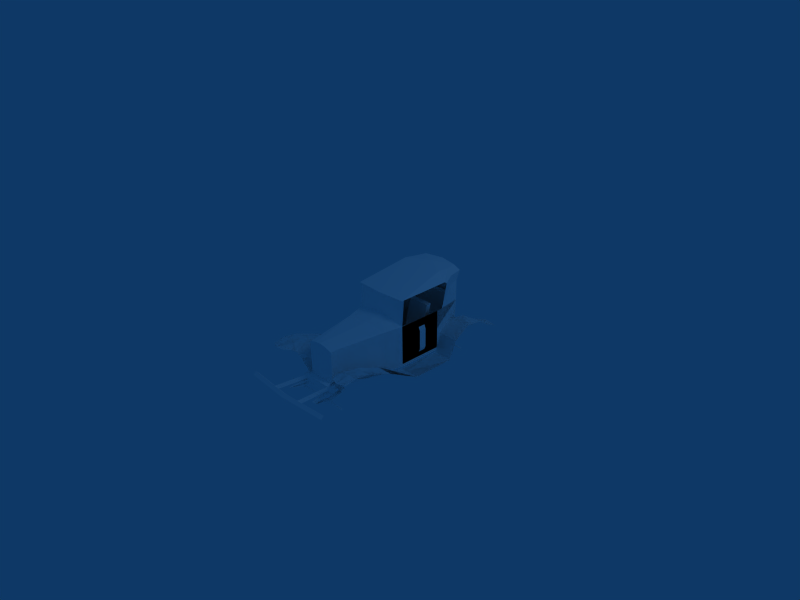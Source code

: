 # Source: oldCar.blend  (saved by Blender 2.48.1; exported with 4.5.12 LTS)
import bpy
from mathutils import Matrix  # noqa: F401  (used for matrix-valued properties, if any)

bpy.ops.wm.read_factory_settings(use_empty=True)
scene = bpy.context.scene
scene.name = 'Scene'

# ---- collections
col_collection_1 = bpy.data.collections.new('Collection 1'); scene.collection.children.link(col_collection_1)

# ---- materials (node trees are filled in below, after node groups)
mat_material_1 = bpy.data.materials.new('Material#1')
mat_material_1.alpha_threshold = 0.0
mat_material_1.diffuse_color = (1.0, 1.0, 1.0, 1.0)
mat_material_1.roughness = 0.5
mat_material_1.line_color = (0.0, 0.0, 0.0, 1.0)

# ---- material node trees

# ---- world
world_world = bpy.data.worlds.new('World'); scene.world = world_world
world_world.color = (0.05656, 0.2208, 0.4)
world_world.use_sun_shadow = False
world_world.sun_shadow_jitter_overblur = 0.0
world_world.cycles.sampling_method = 'MANUAL'
world_world.cycles.sample_map_resolution = 256

# ---- cameras
cam_camera = bpy.data.cameras.new('Camera')
cam_camera.passepartout_alpha = 0.2
cam_camera.clip_end = 100.0
cam_camera.lens = 35.0
cam_camera.ortho_scale = 7.314
cam_camera.show_passepartout = False
cam_camera.show_safe_areas = True
cam_camera.dof.focus_distance = 0.0
cam_camera.dof.aperture_fstop = 128.0

# ---- lights
light_spot = bpy.data.lights.new('Spot', 'POINT')
light_spot.transmission_factor = 0.0
light_spot.cutoff_distance = 30.0
light_spot.energy = 100.0
light_spot.shadow_buffer_clip_start = 1.001
light_spot.shadow_soft_size = 1.0
light_spot.shadow_maximum_resolution = 0.006
light_spot.use_absolute_resolution = True
light_spot.cycles.use_multiple_importance_sampling = False

# ---- meshes
me_body_prm0_material_1 = bpy.data.meshes.new('body.prm0_Material#1')
me_body_prm0_material_1.from_pydata([(0.4249, 0.09116, 0.1381), (5.191e-05, 0.0898, 0.1208), (7.787e-05, 0.09674, 0.1988), (-0.4247, 0.09116, 0.1381), (-0.4483, 0.0898, 0.1208), (-0.4246, 0.1251, 0.5118), (-0.448, 0.1264, 0.529), (0.0001075, 0.1264, 0.529), (0.4249, 0.1251, 0.5118), (0.4482, 0.1264, 0.529), (0.4484, 0.0898, 0.1208), (-0.3264, 1.306, -0.5335), (-0.3264, 1.306, -0.2916), (-0.4483, 0.7927, -0.5335), (-0.4483, 0.7927, -0.1696), (-0.4483, 0.0898, -0.5335), (-0.4483, 0.0898, 0.1208), (-0.3685, -0.1871, -0.5335), (-0.3685, -0.1871, 0.09974), (-0.2302, -0.9295, -0.5335), (-0.2302, -0.9295, 0.06798), (0.3265, 1.306, -0.2916), (0.4484, 0.7927, -0.5335), (0.4484, 0.7927, -0.1696), (0.4484, 0.0898, -0.5335), (0.4484, 0.0898, 0.1208), (0.3686, -0.1871, -0.5335), (0.3686, -0.1871, 0.09974), (0.2303, -0.9295, -0.5335), (0.2303, -0.9295, 0.06798), (0.2303, -0.9295, 0.06798), (0.1152, -0.9295, 0.1051), (0.3686, -0.1871, 0.09974), (5.068e-05, -0.1871, 0.1316), (4.944e-05, 0.09551, 0.1845), (-0.3685, -0.1871, 0.09974), (-0.4483, 0.0898, 0.1208), (-0.2302, -0.9295, 0.06798), (-0.1151, -0.9295, 0.1051), (4.821e-05, -0.9295, 0.121), (-0.3264, 1.306, -0.2916), (-0.3264, 1.306, -0.5335), (0.3265, 1.306, -0.2916), (0.3265, 1.306, 0.1208), (-0.3264, 1.306, 0.1208), (-0.3854, 1.262, 0.1208), (0.3854, 1.262, 0.1208), (0.3265, 1.306, -0.5335), (0.3854, 1.262, 0.1208), (0.4484, 0.7927, 0.1208), (-0.3854, 1.262, 0.1208), (-0.4483, 0.7927, 0.1208), (0.4484, 0.0898, 0.1208), (0.3265, 1.306, -0.5335), (-0.1127, -1.028, 0.0998), (4.944e-05, -1.03, 0.1157), (3.708e-05, -1.049, 0.02879), (0.1129, -1.028, 0.0998), (0.1659, -1.037, 0.02084), (0.2256, -1.026, 0.06267), (0.1659, -1.037, -0.3494), (0.2256, -1.026, -0.5335), (4.944e-05, -1.026, -0.5335), (4.944e-05, -1.03, 0.1157), (0.1129, -1.028, 0.0998), (0.2256, -1.026, 0.06267), (-0.2255, -1.026, -0.5335), (-0.1659, -1.037, -0.3494), (-0.2255, -1.026, 0.06267), (-0.1659, -1.037, 0.02084), (0.2256, -1.026, 0.06267), (0.2256, -1.026, -0.5335), (-0.1127, -1.028, 0.0998), (-0.2255, -1.026, 0.06267), (3.708e-05, -1.049, -0.3551), (-0.2255, -1.026, 0.06267), (-0.2255, -1.026, -0.5335), (-0.03526, -1.674, -0.5387), (0.03291, -1.674, -0.4705), (0.03291, -1.674, -0.5387), (-0.03526, -1.674, -0.4705), (0.4738, 0.4094, -0.3563), (0.4738, 0.5299, -0.3563), (0.4484, 0.5299, -0.4155), (0.4484, 0.4094, -0.4155), (-0.0005365, -1.675, -0.4738), (0.7363, -1.668, -0.4321), (0.7363, -1.627, -0.4738), (0.7363, -1.585, -0.4321), (-0.0005365, -1.634, -0.4321), (-0.0005365, -1.675, -0.3905), (-0.7374, -1.627, -0.3905), (-0.7374, -1.668, -0.4321), (-0.7374, -1.585, -0.4321), (-0.7374, -1.627, -0.4738), (-0.0005365, -1.717, -0.4321), (0.7363, -1.627, -0.3905), (0.2271, -1.658, -0.4512), (0.228, -1.105, -0.4342), (0.2561, -1.658, -0.4034), (0.2564, -1.105, -0.482), (0.2846, -1.658, -0.4511), (0.1989, -1.105, -0.482), (-0.2552, -1.658, -0.4034), (-0.2271, -1.105, -0.4342), (-0.2262, -1.658, -0.4512), (-0.198, -1.105, -0.482), (-0.2837, -1.658, -0.4511), (-0.2555, -1.105, -0.482), (0.4738, 0.5299, -0.05931), (0.4738, 0.4094, -0.05931), (0.3682, -1.086, -0.2627), (0.423, -1.12, -0.1596), (0.3756, -0.9643, -0.2694), (0.546, -0.8452, -0.112), (0.3756, -0.8452, -0.2695), (0.546, -0.4615, -0.2629), (0.3756, -0.6534, -0.3449), (0.3739, -0.4615, -0.4069), (0.3159, -0.4615, -0.551), (0.3643, -0.1949, -0.557), (0.4359, 0.07165, -0.5631), (0.546, 0.07165, -0.5631), (0.4359, 0.7532, -0.5638), (0.7562, 0.7532, -0.5638), (0.4359, 0.8626, -0.2769), (0.7686, 0.8626, -0.2769), (0.3939, 1.102, -0.1426), (0.7873, 1.102, -0.1073), (0.4375, 1.369, -0.1638), (0.7936, 1.381, -0.1363), (0.4375, 1.508, -0.2721), (0.7936, 1.52, -0.2446), (0.6131, 1.701, -0.2906), (0.7886, 1.717, -0.3308), (-0.423, -1.12, -0.1596), (-0.3756, -0.9643, -0.2694), (-0.546, -0.8452, -0.112), (-0.3756, -0.8452, -0.2695), (-0.546, -0.4615, -0.2629), (-0.3756, -0.6534, -0.3449), (-0.3739, -0.4615, -0.4069), (-0.3159, -0.4615, -0.551), (-0.3643, -0.1949, -0.557), (-0.4359, 0.07165, -0.5631), (-0.546, 0.07165, -0.5631), (-0.4359, 0.7532, -0.5638), (-0.7562, 0.7532, -0.5638), (-0.4359, 0.8626, -0.2769), (-0.7686, 0.8626, -0.2769), (-0.3939, 1.102, -0.1426), (-0.7873, 1.102, -0.1073), (-0.4375, 1.369, -0.1638), (-0.7936, 1.381, -0.1363), (-0.4375, 1.508, -0.2721), (-0.7936, 1.52, -0.2446), (-0.6131, 1.701, -0.2906), (-0.7886, 1.717, -0.3308), (0.5539, 1.211, -0.6192), (0.5539, 1.198, -0.6321), (0.07293, 1.212, -0.5998), (0.07293, 1.178, -0.6331), (0.02137, 1.21, -0.5687), (0.02137, 1.147, -0.6319), (-0.02076, 1.21, -0.5687), (-0.02076, 1.147, -0.6319), (-0.072, 1.212, -0.5998), (-0.072, 1.178, -0.6331), (-0.5486, 1.211, -0.6192), (-0.5486, 1.198, -0.6321), (0.5539, 1.223, -0.6317), (0.07293, 1.242, -0.6307), (0.02137, 1.274, -0.6319), (-0.02076, 1.274, -0.6319), (-0.072, 1.242, -0.6307), (-0.5486, 1.223, -0.6317), (0.5539, 1.21, -0.6446), (0.07293, 1.209, -0.664), (0.02137, 1.21, -0.6951), (-0.02076, 1.21, -0.6951), (-0.072, 1.209, -0.664), (-0.5486, 1.21, -0.6446), (0.7547, 0.07165, -0.5631), (0.7857, -0.4615, -0.2629), (0.669, -0.8452, -0.112), (0.792, -0.8452, -0.112), (0.669, -1.083, -0.06491), (0.792, -1.083, -0.07454), (0.669, -1.3, -0.1021), (0.792, -1.243, -0.1117), (-0.792, -1.243, -0.1117), (-0.669, -1.3, -0.1021), (-0.792, -1.083, -0.07454), (-0.669, -1.083, -0.06491), (-0.792, -0.8452, -0.112), (-0.669, -0.8452, -0.112), (-0.7857, -0.4615, -0.2629), (-0.7547, 0.07165, -0.5631), (0.2916, 1.295, 0.6647), (-0.0003721, 1.357, 0.6647), (0.3648, 1.353, 0.5765), (0.2451, 1.335, 0.537), (0.3405, 1.312, 0.4093), (0.2479, 1.318, 0.3403), (0.3265, 1.306, 0.1208), (-0.2462, 1.318, 0.3403), (-0.3264, 1.306, 0.1208), (-0.3412, 1.312, 0.4093), (-0.3854, 1.262, 0.1208), (0.5539, -1.144, -0.6446), (0.0006341, -1.176, -0.6331), (0.5539, -1.157, -0.6321), (0.0006341, -1.143, -0.5998), (0.5539, -1.144, -0.6192), (0.0006341, -1.112, -0.6307), (0.5539, -1.131, -0.6317), (0.0006341, -1.145, -0.664), (-0.5486, -1.157, -0.6321), (-0.5486, -1.144, -0.6192), (-0.5486, -1.131, -0.6317), (-0.5486, -1.144, -0.6446), (-0.2302, -0.9295, -0.5335), (4.944e-05, -0.9295, -0.5335), (-0.3685, -0.1871, -0.5335), (0.3686, -0.1871, -0.5335), (-0.4483, 0.0898, -0.5335), (0.4484, 0.0898, -0.5335), (-0.4483, 0.7927, -0.5335), (0.4484, 0.7927, -0.5335), (-0.3264, 1.306, -0.5335), (0.3265, 1.306, -0.5335), (0.246, -1.141, -0.6), (0.246, -0.8802, -0.5434), (0.3205, -0.8802, -0.5434), (0.246, -1.141, -0.639), (0.3205, -1.141, -0.639), (0.246, -1.402, -0.539), (0.3205, -1.402, -0.539), (0.3205, -1.141, -0.6), (0.246, 1.212, -0.6), (0.246, 1.473, -0.5434), (0.3205, 1.473, -0.5434), (0.246, 1.212, -0.639), (0.3205, 1.212, -0.639), (0.246, 0.9509, -0.5253), (0.3205, 0.9509, -0.5253), (0.3205, 1.212, -0.6), (-0.3193, 1.212, -0.6), (-0.3193, 1.473, -0.5434), (-0.2447, 1.473, -0.5434), (-0.3193, 1.212, -0.639), (-0.2447, 1.212, -0.639), (-0.3193, 0.9509, -0.5253), (-0.2447, 0.9509, -0.5253), (-0.2447, 1.212, -0.6), (-0.3183, -1.141, -0.639), (-0.3183, -1.402, -0.539), (-0.2438, -1.402, -0.539), (-0.3183, -1.141, -0.6), (-0.2438, -1.141, -0.6), (-0.3183, -0.8802, -0.5434), (-0.2438, -0.8802, -0.5434), (-0.2438, -1.141, -0.639), (0.0007812, 1.196, -0.6631), (0.0002114, 0.9268, -0.6341), (0.04414, 1.2, -0.5987), (0.01828, 0.9284, -0.6031), (-0.04192, 1.2, -0.5984), (-0.01758, 0.9284, -0.603), (0.0002114, -0.3853, -0.5528), (0.01828, -0.3837, -0.5219), (-0.01758, -0.3837, -0.5217), (0.3854, 1.262, 0.1208), (0.4327, 0.9099, 0.1208), (0.4081, 1.091, 0.403), (0.5072, 0.9217, 0.5428), (0.42, 1.106, 0.5776), (0.3445, 1.111, 0.6647), (0.3648, 1.353, 0.5765), (0.2916, 1.295, 0.6647), (-0.4326, 0.9099, 0.1208), (-0.3854, 1.262, 0.1208), (-0.409, 1.091, 0.403), (-0.3412, 1.312, 0.4093), (-0.421, 1.106, 0.5776), (-0.3655, 1.353, 0.5765), (-0.3453, 1.111, 0.6647), (-0.2922, 1.295, 0.6647), (0.2451, 1.335, 0.537), (0.3405, 1.312, 0.4093), (0.2479, 1.318, 0.3403), (0.3854, 1.262, 0.1208), (-0.2462, 1.318, 0.3403), (-0.3854, 1.262, 0.1208), (-0.3412, 1.312, 0.4093), (0.3405, 1.312, 0.4093), (0.2451, 1.335, 0.537), (0.3445, 1.111, 0.6647), (-0.2462, 1.335, 0.537), (-0.3453, 1.111, 0.6647), (-0.3412, 1.312, 0.4093), (-0.3938, 1.106, 0.5776), (-0.5015, 0.8863, 0.5686), (-0.448, 0.09002, 0.5212), (0.0001075, 0.06736, 0.5212), (0.4482, 0.09002, 0.5212), (0.501, 0.8863, 0.5686), (0.3622, -0.182, -0.4525), (-0.3621, -0.182, -0.4525), (0.4484, 0.0898, -0.4856), (-0.4483, 0.0898, -0.4856), (0.4484, 0.7927, -0.4856), (-0.4483, 0.7927, -0.4856), (-0.3095, 1.306, -0.4856), (-0.5015, 0.8863, 0.5686), (-0.5083, 0.9217, 0.5428), (-0.3536, 0.9217, 0.6907), (-0.3453, 1.111, 0.6647), (-0.0004252, 1.111, 0.6951), (-0.2922, 1.295, 0.6647), (-0.0003721, 1.357, 0.6647), (0.501, 0.8863, 0.5686), (0.4482, 0.09002, 0.5212), (0.3526, 0.9217, 0.6907), (0.0001075, 0.06736, 0.5212), (-0.448, 0.09002, 0.5212), (0.2916, 1.295, 0.6647), (0.3445, 1.111, 0.6647), (0.5072, 0.9217, 0.5428), (0.1521, 1.294, -0.5324), (0.2513, 1.294, -0.5324), (0.1521, 1.678, -0.5001), (0.2513, 1.678, -0.5001), (0.1521, 1.294, -0.5001), (0.2513, 1.294, -0.5001), (-0.2503, 1.294, -0.5324), (-0.151, 1.294, -0.5324), (-0.2503, 1.678, -0.5001), (-0.151, 1.678, -0.5001), (-0.2503, 1.294, -0.5001), (-0.151, 1.294, -0.5001), (0.2733, 1.305, -0.5327), (0.2884, 1.302, -0.3485), (0.2916, 1.509, -0.5333), (0.3422, 1.63, -0.4567), (0.4375, 1.686, -0.3583), (0.546, -1.083, -0.08249), (-0.546, -1.083, -0.08249), (-0.4845, -1.175, -0.1264), (-0.2503, -0.8452, -0.4269), (-0.2171, -1.067, -0.4268), (-0.3682, -1.086, -0.2627), (-0.2884, 1.302, -0.3485), (-0.2916, 1.509, -0.5333), (-0.3422, 1.63, -0.4567), (-0.4375, 1.686, -0.3583), (0.246, -1.402, -0.539), (0.1979, -1.07, -0.4917), (0.2725, -1.07, -0.4917), (0.3205, -1.402, -0.539), (0.2725, -1.07, -0.5307), (0.1979, -1.07, -0.5307), (0.2199, -0.9508, -0.5262), (0.32, -0.9508, -0.5595), (0.32, -0.8844, -0.5448), (0.2199, -0.8844, -0.5115), (0.32, -0.8913, -0.5135), (0.32, -0.9578, -0.5283), (0.3205, 1.473, -0.5434), (0.3205, 1.212, -0.5235), (0.246, 1.212, -0.5235), (0.246, 1.473, -0.5434), (0.246, 1.163, -0.5379), (0.3205, 1.163, -0.5379), (-0.2447, 1.473, -0.5434), (-0.2447, 1.212, -0.5235), (-0.3193, 1.212, -0.5235), (-0.3193, 1.473, -0.5434), (-0.3193, 1.163, -0.5379), (-0.2447, 1.163, -0.5379), (-0.2438, -1.402, -0.539), (-0.1957, -1.07, -0.5307), (-0.2703, -1.07, -0.5307), (-0.3183, -1.402, -0.539), (-0.2703, -1.07, -0.4917), (-0.1957, -1.07, -0.4917), (-0.2176, -0.9508, -0.5262), (-0.3177, -0.9578, -0.5283), (-0.3177, -0.8913, -0.5135), (-0.2176, -0.8844, -0.5115), (-0.3177, -0.8844, -0.5448), (-0.3177, -0.9508, -0.5595), (0.4845, -1.175, -0.1264), (0.546, -1.265, -0.1117), (0.2503, -0.8452, -0.4269), (0.2171, -1.067, -0.4268), (-0.546, -1.265, -0.1117), (-0.2462, 1.335, 0.537), (-0.3655, 1.353, 0.5765), (-0.5486, 1.223, -0.6317), (-0.5486, 1.198, -0.6321), (-0.5486, 1.21, -0.6446), (-0.5486, 1.211, -0.6192), (0.3205, -1.141, -0.639), (0.3205, -1.141, -0.6), (0.3205, -0.8802, -0.5434), (0.3205, -1.402, -0.539), (0.246, -1.141, -0.639), (0.246, -1.141, -0.6), (0.246, -1.402, -0.539), (0.246, -0.8802, -0.5434), (0.2725, -1.07, -0.4917), (0.2725, -1.07, -0.5307), (0.3205, -1.402, -0.539), (0.1979, -1.07, -0.5307), (0.1979, -1.07, -0.4917), (0.246, -1.402, -0.539), (0.2199, -0.9508, -0.5262), (0.32, -0.9578, -0.5283), (0.32, -0.9508, -0.5595), (0.32, -0.9578, -0.5283), (0.32, -0.8844, -0.5448), (0.32, -0.9508, -0.5595), (0.32, -0.8913, -0.5135), (0.32, -0.8913, -0.5135), (0.2199, -0.8844, -0.5115), (0.32, -0.8844, -0.5448), (0.3205, 1.163, -0.5379), (0.3205, 1.212, -0.5235), (0.3205, 1.473, -0.5434), (0.246, 1.212, -0.5235), (0.246, 1.163, -0.5379), (0.246, 1.473, -0.5434), (0.3205, 1.212, -0.639), (0.3205, 1.212, -0.6), (0.3205, 1.473, -0.5434), (0.3205, 0.9509, -0.5253), (0.246, 1.212, -0.639), (0.246, 1.212, -0.6), (0.246, 0.9509, -0.5253), (0.246, 1.473, -0.5434), (-0.2447, 1.163, -0.5379), (-0.2447, 1.212, -0.5235), (-0.2447, 1.473, -0.5434), (-0.3193, 1.212, -0.5235), (-0.3193, 1.163, -0.5379), (-0.3193, 1.473, -0.5434), (-0.2447, 1.212, -0.639), (-0.2447, 1.212, -0.6), (-0.2447, 1.473, -0.5434), (-0.2447, 0.9509, -0.5253), (-0.3193, 1.212, -0.639), (-0.3193, 1.212, -0.6), (-0.3193, 0.9509, -0.5253), (-0.3193, 1.473, -0.5434), (-0.3183, -1.141, -0.6), (-0.3183, -1.141, -0.639), (-0.3183, -0.8802, -0.5434), (-0.3183, -1.402, -0.539), (-0.2438, -1.141, -0.6), (-0.2438, -1.141, -0.639), (-0.2438, -1.402, -0.539), (-0.2438, -0.8802, -0.5434), (-0.2703, -1.07, -0.5307), (-0.2703, -1.07, -0.4917), (-0.3183, -1.402, -0.539), (-0.1957, -1.07, -0.4917), (-0.1957, -1.07, -0.5307), (-0.2438, -1.402, -0.539), (-0.3177, -0.9578, -0.5283), (-0.2176, -0.9508, -0.5262), (-0.3177, -0.9508, -0.5595), (-0.3177, -0.8844, -0.5448), (-0.3177, -0.9578, -0.5283), (-0.3177, -0.9508, -0.5595), (-0.3177, -0.8913, -0.5135), (-0.2176, -0.8844, -0.5115), (-0.3177, -0.8913, -0.5135), (-0.3177, -0.8844, -0.5448), (0.5539, -1.157, -0.6321), (0.5539, -1.131, -0.6317), (0.5539, -1.144, -0.6446), (0.5539, -1.144, -0.6192), (-0.5486, -1.131, -0.6317), (-0.5486, -1.157, -0.6321), (-0.5486, -1.144, -0.6446), (-0.5486, -1.144, -0.6192), (-0.2552, -1.658, -0.4034), (-0.2262, -1.658, -0.4512), (-0.2837, -1.658, -0.4511), (0.5539, 1.198, -0.6321), (0.5539, 1.211, -0.6192), (0.5539, 1.223, -0.6317), (0.5539, 1.21, -0.6446), (-0.3938, 1.106, 0.5776), (-0.3412, 1.312, 0.4093), (-0.3854, 1.262, 0.1208), (0.3854, 1.262, 0.1208), (0.3929, 1.106, 0.5776), (0.4327, 0.9099, 0.1208), (-0.2271, -1.105, -0.4342), (-0.2555, -1.105, -0.482), (-0.198, -1.105, -0.482), (0.2271, -1.658, -0.4512), (0.2561, -1.658, -0.4034), (0.2846, -1.658, -0.4511), (-0.4326, 0.9099, 0.1208), (0.3405, 1.312, 0.4093), (0.5072, 0.9217, 0.5428), (0.3929, 1.106, 0.5776), (-0.5083, 0.9217, 0.5428), (0.2564, -1.105, -0.482), (0.228, -1.105, -0.4342), (0.1989, -1.105, -0.482), (-0.2462, 1.335, 0.537), (0.5072, 0.9217, 0.5428), (-0.5083, 0.9217, 0.5428), (-0.3346, 0.9268, -0.1868), (-0.3346, 1.197, -0.197), (0.3342, 1.197, -0.197), (0.3342, 0.9268, -0.1868), (-0.3346, 0.9046, -0.3286), (-0.3346, 0.9268, -0.1868), (0.3342, 0.9268, -0.1868), (0.3342, 0.9046, -0.3286), (0.3347, 1.163, 0.2191), (0.3347, 1.123, -0.2011), (-0.3342, 1.123, -0.2011), (-0.3342, 1.163, 0.2191), (0.3347, 1.245, 0.221), (0.3347, 1.163, 0.2191), (-0.3342, 1.163, 0.2191), (-0.3342, 1.245, 0.221), (0.3471, 0.64, -0.197), (0.3471, 0.6231, -0.3161), (0.3471, 0.3477, -0.3286), (0.3471, 0.3699, -0.1868), (0.004006, 0.3699, -0.1868), (0.004006, 0.64, -0.197), (0.3471, 0.64, -0.197), (0.3471, 0.3699, -0.1868), (0.004006, 0.3477, -0.3286), (0.004006, 0.3699, -0.1868), (0.3471, 0.3699, -0.1868), (0.3471, 0.3477, -0.3286), (0.004006, 0.64, -0.197), (0.004006, 0.3699, -0.1868), (0.004006, 0.3477, -0.3286), (0.004006, 0.6231, -0.3161), (0.004471, 0.5657, -0.2011), (0.004471, 0.6378, -0.2009), (0.004471, 0.7607, 0.221), (0.004471, 0.6793, 0.2191), (0.3476, 0.6793, 0.2191), (0.3476, 0.5657, -0.2011), (0.004471, 0.5657, -0.2011), (0.004471, 0.6793, 0.2191), (0.3476, 0.7607, 0.221), (0.3476, 0.6793, 0.2191), (0.004471, 0.6793, 0.2191), (0.004471, 0.7607, 0.221), (0.2303, -0.9295, -0.5335), (0.3476, 0.6378, -0.2009), (0.3476, 0.7607, 0.221), (0.004471, 0.7607, 0.221), (0.004471, 0.6378, -0.2009), (0.3476, 0.5657, -0.2011), (0.3476, 0.6793, 0.2191), (0.3476, 0.7607, 0.221), (0.3476, 0.6378, -0.2009), (-0.3095, 1.306, -0.4856), (-0.3854, 1.262, 0.1208), (0.3854, 1.262, 0.1208), (0.3108, 1.306, -0.4856), (-0.3095, 1.306, -0.4856), (-0.4483, 0.7927, 0.1208), (-0.3854, 1.262, 0.1208), (-0.4483, 0.7927, -0.4856), (-0.4483, 0.7927, 0.1208), (-0.4483, 0.0898, -0.4856), (-0.4483, 0.0898, 0.1208), (-0.4483, 0.7927, -0.4856), (-0.4483, 0.0898, -0.4856), (-0.3685, -0.1871, 0.09974), (-0.4483, 0.0898, 0.1208), (-0.3621, -0.182, -0.4525), (0.3622, -0.182, -0.4525), (0.4484, 0.0898, 0.1208), (0.3686, -0.1871, 0.09974), (0.4484, 0.0898, -0.4856), (0.4484, 0.0898, -0.4856), (0.4484, 0.7927, 0.1208), (0.4484, 0.0898, 0.1208), (0.4484, 0.7927, -0.4856), (0.4484, 0.7927, -0.4856), (0.3854, 1.262, 0.1208), (0.4484, 0.7927, 0.1208), (0.3108, 1.306, -0.4856), (0.2303, -0.9295, -0.5335), (-0.2302, -0.9295, -0.5335), (-0.2255, -1.026, -0.5335), (0.2256, -1.026, -0.5335), (0.3108, 1.306, -0.4856), (-0.3621, -0.182, -0.4525), (0.3622, -0.182, -0.4525), (-0.3685, -0.1871, 0.09974), (0.3686, -0.1871, 0.09974), (4.944e-05, 0.09551, 0.1845), (-0.4483, 0.0898, 0.02404), (0.4484, 0.0898, 0.02404), (0.4484, 0.0898, 0.1208), (-0.2778, -1.127, -0.4268), (0.2777, -1.02, -0.4268), (0.2777, -1.127, -0.4268), (-0.2778, -1.02, -0.4268), (-0.2778, -1.127, -0.4268), (0.2777, -1.127, -0.549), (-0.2778, -1.127, -0.549), (0.2777, -1.127, -0.4268), (0.2777, -1.127, -0.4268), (0.2777, -1.02, -0.549), (0.2777, -1.127, -0.549), (0.2777, -1.02, -0.4268), (-0.2778, -1.02, -0.4268), (-0.2778, -1.127, -0.549), (-0.2778, -1.02, -0.549), (-0.2778, -1.127, -0.4268), (-0.2778, -1.127, -0.549), (0.2777, -1.02, -0.549), (-0.2778, -1.02, -0.549), (0.2777, -1.127, -0.549), (0.2513, 1.678, -0.5001), (0.2513, 1.294, -0.5324), (0.2513, 1.294, -0.5001), (0.1521, 1.678, -0.5001), (0.1521, 1.294, -0.5001), (0.1521, 1.294, -0.5324), (-0.151, 1.678, -0.5001), (-0.151, 1.294, -0.5324), (-0.151, 1.294, -0.5001), (-0.2503, 1.678, -0.5001), (-0.2503, 1.294, -0.5001), (-0.2503, 1.294, -0.5324), (-0.2733, 1.305, -0.5327), (-0.4483, 0.0898, 0.1208), (-0.5083, 0.9217, 0.5428), (0.3405, 1.312, 0.4093), (0.3854, 1.262, 0.1208), (-0.2922, 1.295, 0.6647), (0.4484, 0.4094, -6.122e-05), (0.4484, 0.5299, -6.122e-05), (-0.3682, -1.086, -0.2627), (-0.423, -1.12, -0.1596), (-0.3756, -0.9643, -0.2694), (-0.546, -0.8452, -0.112), (-0.3756, -0.8452, -0.2695), (-0.546, -0.4615, -0.2629), (-0.3756, -0.6534, -0.3449), (-0.3739, -0.4615, -0.4069), (-0.3159, -0.4615, -0.551), (-0.3643, -0.1949, -0.557), (-0.4359, 0.07165, -0.5631), (-0.546, 0.07165, -0.5631), (-0.4359, 0.7532, -0.5638), (-0.7562, 0.7532, -0.5638), (-0.4359, 0.8626, -0.2769), (-0.7686, 0.8626, -0.2769), (-0.3939, 1.102, -0.1426), (-0.7873, 1.102, -0.1073), (-0.4375, 1.369, -0.1638), (-0.7936, 1.381, -0.1363), (-0.4375, 1.508, -0.2721), (-0.7936, 1.52, -0.2446), (-0.6131, 1.701, -0.2906), (-0.7886, 1.717, -0.3308), (0.6131, 1.701, -0.2906), (0.7936, 1.52, -0.2446), (0.4375, 1.508, -0.2721), (0.7936, 1.381, -0.1363), (0.4375, 1.369, -0.1638), (0.7873, 1.102, -0.1073), (0.3939, 1.102, -0.1426), (0.7686, 0.8626, -0.2769), (0.4359, 0.8626, -0.2769), (0.7562, 0.7532, -0.5638), (0.4359, 0.7532, -0.5638), (0.546, 0.07165, -0.5631), (0.4359, 0.07165, -0.5631), (0.3643, -0.1949, -0.557), (0.3159, -0.4615, -0.551), (0.3739, -0.4615, -0.4069), (0.3756, -0.6534, -0.3449), (0.546, -0.4615, -0.2629), (0.3756, -0.8452, -0.2695), (0.546, -0.8452, -0.112), (0.3756, -0.9643, -0.2694), (0.423, -1.12, -0.1596), (0.3682, -1.086, -0.2627), (-0.7547, 0.07165, -0.5631), (-0.7857, -0.4615, -0.2629), (-0.669, -0.8452, -0.112), (-0.792, -0.8452, -0.112), (-0.669, -1.083, -0.06491), (-0.792, -1.083, -0.07454), (-0.669, -1.3, -0.1021), (-0.792, -1.243, -0.1117), (0.792, -1.243, -0.1117), (0.669, -1.3, -0.1021), (0.792, -1.083, -0.07454), (0.669, -1.083, -0.06491), (0.792, -0.8452, -0.112), (0.669, -0.8452, -0.112), (0.7857, -0.4615, -0.2629), (0.7547, 0.07165, -0.5631), (-0.546, -1.083, -0.08249), (-0.4375, 1.686, -0.3583), (-0.3422, 1.63, -0.4567), (-0.2916, 1.509, -0.5333), (-0.2884, 1.302, -0.3485), (-0.2733, 1.305, -0.5327), (0.4845, -1.175, -0.1264), (0.546, -1.083, -0.08249), (0.2171, -1.067, -0.4268), (0.2503, -0.8452, -0.4269), (0.2884, 1.302, -0.3485), (0.2916, 1.509, -0.5333), (0.3422, 1.63, -0.4567), (0.4375, 1.686, -0.3583), (-0.4845, -1.175, -0.1264), (-0.546, -1.265, -0.1117), (-0.2503, -0.8452, -0.4269), (-0.2171, -1.067, -0.4268), (0.546, -1.265, -0.1117), (0.7886, 1.717, -0.3308), (0.2733, 1.305, -0.5327)], [], [(0, 2, 1), (2, 3, 1), (1, 4, 3), (3, 5, 4), (4, 6, 5), (5, 7, 6), (5, 8, 7), (8, 9, 7), (8, 10, 9), (10, 0, 8), (0, 1, 10), (11, 13, 12), (13, 14, 12), (13, 15, 14), (15, 16, 14), (15, 17, 16), (17, 18, 16), (17, 19, 18), (19, 20, 18), (21, 23, 22), (23, 24, 22), (23, 25, 24), (25, 26, 24), (25, 27, 26), (27, 28, 26), (27, 29, 28), (30, 32, 31), (32, 33, 31), (32, 34, 33), (34, 35, 33), (34, 36, 35), (37, 38, 35), (38, 33, 35), (38, 39, 33), (39, 31, 33), (40, 42, 41), (40, 43, 42), (40, 44, 43), (40, 45, 44), (23, 21, 46), (21, 22, 47), (42, 43, 48), (46, 49, 23), (14, 51, 50), (16, 51, 14), (23, 49, 25), (50, 12, 14), (32, 52, 34), (42, 53, 41), (54, 56, 55), (56, 57, 55), (56, 58, 57), (58, 59, 57), (58, 60, 59), (60, 61, 59), (60, 62, 61), (38, 63, 39), (63, 31, 39), (63, 64, 31), (64, 30, 31), (64, 65, 30), (62, 67, 66), (67, 68, 66), (67, 69, 68), (69, 54, 68), (69, 56, 54), (70, 71, 28), (28, 29, 70), (72, 63, 38), (72, 38, 37), (72, 37, 73), (74, 62, 60), (67, 62, 74), (75, 20, 19), (19, 76, 75), (77, 79, 78), (77, 78, 80), (81, 83, 82), (81, 84, 83), (85, 87, 86), (87, 88, 86), (87, 89, 88), (89, 90, 88), (89, 91, 90), (91, 92, 90), (91, 93, 92), (93, 94, 92), (93, 85, 94), (85, 95, 94), (85, 86, 95), (86, 96, 95), (86, 88, 96), (88, 90, 96), (97, 99, 98), (99, 100, 98), (99, 101, 100), (101, 102, 100), (101, 97, 102), (97, 98, 102), (103, 105, 104), (105, 106, 104), (105, 107, 106), (107, 108, 106), (107, 103, 108), (103, 104, 108), (89, 87, 85), (85, 93, 89), (95, 92, 94), (89, 93, 91), (90, 92, 95), (95, 96, 90), (81, 82, 109), (81, 109, 110), (0, 8, 2), (5, 3, 2), (2, 8, 5), (111, 113, 112), (113, 114, 112), (113, 115, 114), (115, 116, 114), (115, 117, 116), (117, 118, 116), (117, 119, 118), (119, 120, 118), (119, 121, 120), (121, 122, 120), (121, 123, 122), (123, 124, 122), (123, 125, 124), (125, 126, 124), (125, 127, 126), (127, 128, 126), (127, 129, 128), (129, 130, 128), (129, 131, 130), (131, 132, 130), (131, 133, 132), (133, 134, 132), (135, 137, 136), (137, 138, 136), (137, 139, 138), (139, 140, 138), (139, 141, 140), (141, 142, 140), (141, 143, 142), (143, 144, 142), (143, 145, 144), (145, 146, 144), (145, 147, 146), (147, 148, 146), (147, 149, 148), (149, 150, 148), (149, 151, 150), (151, 152, 150), (151, 153, 152), (153, 154, 152), (153, 155, 154), (155, 156, 154), (155, 157, 156), (158, 160, 159), (160, 161, 159), (160, 162, 161), (162, 163, 161), (162, 164, 163), (164, 165, 163), (164, 166, 165), (166, 167, 165), (166, 168, 167), (168, 169, 167), (170, 171, 158), (171, 160, 158), (171, 172, 160), (172, 162, 160), (172, 173, 162), (173, 164, 162), (173, 174, 164), (174, 166, 164), (174, 175, 166), (175, 168, 166), (176, 177, 170), (177, 171, 170), (177, 178, 171), (178, 172, 171), (178, 179, 172), (179, 173, 172), (179, 180, 173), (180, 174, 173), (180, 181, 174), (181, 175, 174), (181, 180, 169), (180, 167, 169), (180, 179, 167), (179, 165, 167), (179, 178, 165), (178, 163, 165), (178, 177, 163), (177, 161, 163), (177, 176, 161), (176, 159, 161), (124, 182, 122), (182, 116, 122), (182, 183, 116), (183, 184, 116), (183, 185, 184), (185, 186, 184), (185, 187, 186), (187, 188, 186), (187, 189, 188), (190, 192, 191), (192, 193, 191), (192, 194, 193), (194, 195, 193), (194, 196, 195), (196, 139, 195), (196, 197, 139), (197, 145, 139), (197, 147, 145), (198, 200, 199), (200, 201, 199), (200, 202, 201), (202, 203, 201), (202, 204, 203), (204, 205, 203), (204, 206, 205), (206, 207, 205), (206, 208, 207), (209, 211, 210), (211, 212, 210), (211, 213, 212), (213, 214, 212), (213, 215, 214), (215, 216, 214), (215, 209, 216), (209, 210, 216), (216, 210, 217), (210, 218, 217), (210, 212, 218), (212, 219, 218), (212, 214, 219), (214, 220, 219), (214, 216, 220), (216, 217, 220), (221, 223, 222), (223, 224, 222), (223, 225, 224), (225, 226, 224), (225, 227, 226), (227, 228, 226), (227, 229, 228), (229, 230, 228), (231, 233, 232), (233, 234, 232), (233, 235, 234), (235, 236, 234), (235, 237, 236), (237, 238, 236), (239, 241, 240), (241, 242, 240), (241, 243, 242), (243, 244, 242), (243, 245, 244), (245, 246, 244), (247, 249, 248), (249, 250, 248), (249, 251, 250), (251, 252, 250), (251, 253, 252), (253, 254, 252), (255, 257, 256), (257, 258, 256), (257, 259, 258), (259, 260, 258), (259, 261, 260), (261, 262, 260), (263, 265, 264), (265, 266, 264), (265, 267, 266), (267, 268, 266), (267, 263, 268), (263, 264, 268), (264, 266, 269), (266, 270, 269), (266, 268, 270), (268, 271, 270), (268, 264, 271), (264, 269, 271), (272, 274, 273), (274, 275, 273), (274, 276, 275), (276, 277, 275), (276, 278, 277), (278, 279, 277), (280, 282, 281), (282, 283, 281), (282, 284, 283), (284, 285, 283), (284, 286, 285), (286, 287, 285), (288, 290, 289), (290, 291, 289), (290, 292, 291), (292, 293, 291), (292, 294, 293), (295, 297, 296), (297, 298, 296), (297, 299, 298), (299, 300, 298), (299, 301, 300), (302, 299, 303), (299, 304, 303), (299, 297, 304), (297, 305, 304), (297, 306, 305), (307, 309, 308), (309, 310, 308), (309, 311, 310), (311, 312, 310), (311, 313, 312), (314, 316, 315), (316, 317, 315), (316, 318, 317), (318, 319, 317), (318, 320, 319), (321, 323, 322), (323, 324, 322), (323, 316, 324), (316, 325, 324), (316, 314, 325), (320, 318, 326), (318, 327, 326), (318, 323, 327), (323, 328, 327), (323, 321, 328), (329, 331, 330), (331, 332, 330), (331, 333, 332), (333, 334, 332), (335, 337, 336), (337, 338, 336), (337, 339, 338), (339, 340, 338), (341, 343, 342), (343, 131, 342), (343, 344, 131), (344, 345, 131), (116, 184, 114), (184, 346, 114), (184, 186, 346), (186, 188, 346), (139, 137, 195), (137, 347, 195), (137, 135, 347), (135, 348, 347), (140, 349, 138), (349, 136, 138), (349, 350, 136), (350, 351, 136), (154, 352, 152), (154, 353, 352), (154, 354, 353), (154, 355, 354), (154, 156, 355), (356, 358, 357), (356, 359, 358), (356, 360, 359), (356, 361, 360), (362, 364, 363), (362, 365, 364), (362, 366, 365), (362, 367, 366), (368, 370, 369), (368, 371, 370), (368, 372, 371), (368, 373, 372), (374, 376, 375), (374, 377, 376), (374, 378, 377), (374, 379, 378), (380, 382, 381), (380, 383, 382), (380, 384, 383), (380, 385, 384), (386, 388, 387), (386, 389, 388), (386, 390, 389), (386, 391, 390), (74, 69, 67), (74, 56, 69), (74, 58, 56), (74, 60, 58), (346, 112, 114), (346, 392, 112), (346, 393, 392), (346, 188, 393), (394, 113, 395), (394, 115, 113), (394, 117, 115), (394, 119, 117), (347, 193, 195), (347, 191, 193), (347, 396, 191), (347, 348, 396), (397, 199, 201), (397, 398, 199), (397, 207, 398), (397, 205, 207), (399, 401, 400), (402, 399, 400), (403, 405, 404), (404, 406, 403), (407, 409, 408), (408, 410, 407), (231, 236, 238), (238, 233, 231), (411, 413, 412), (414, 416, 415), (417, 419, 418), (420, 422, 421), (420, 421, 423), (424, 426, 425), (427, 429, 428), (430, 432, 431), (433, 435, 434), (434, 436, 433), (437, 439, 438), (438, 440, 437), (239, 244, 246), (246, 241, 239), (441, 443, 442), (444, 446, 445), (447, 449, 448), (448, 450, 447), (451, 453, 452), (452, 454, 451), (247, 252, 254), (254, 249, 247), (255, 260, 262), (262, 257, 255), (455, 457, 456), (456, 458, 455), (459, 461, 460), (460, 462, 459), (463, 465, 464), (466, 468, 467), (469, 471, 470), (472, 474, 473), (475, 472, 473), (476, 478, 477), (479, 481, 480), (479, 480, 482), (483, 485, 484), (486, 483, 484), (487, 489, 488), (490, 492, 491), (490, 493, 492), (494, 496, 495), (497, 499, 498), (500, 502, 501), (503, 505, 504), (496, 494, 506), (498, 507, 497), (297, 509, 508), (295, 509, 297), (302, 510, 299), (511, 513, 512), (294, 292, 514), (515, 498, 499), (508, 306, 297), (516, 506, 494), (299, 510, 301), (517, 519, 518), (517, 520, 519), (521, 523, 522), (521, 524, 523), (525, 527, 526), (525, 528, 527), (529, 531, 530), (529, 532, 531), (533, 535, 534), (533, 536, 535), (537, 539, 538), (537, 540, 539), (541, 543, 542), (541, 544, 543), (545, 547, 546), (545, 548, 547), (549, 551, 550), (549, 552, 551), (553, 555, 554), (553, 556, 555), (557, 559, 558), (557, 560, 559), (222, 224, 561), (562, 564, 563), (562, 565, 564), (566, 568, 567), (566, 569, 568), (570, 572, 571), (573, 572, 570), (574, 576, 575), (577, 574, 575), (578, 580, 579), (579, 581, 578), (582, 584, 583), (585, 582, 583), (586, 588, 587), (589, 586, 587), (590, 592, 591), (593, 590, 591), (594, 596, 595), (597, 594, 595), (598, 600, 599), (598, 601, 600), (602, 313, 311), (603, 605, 604), (606, 604, 605), (607, 609, 608), (609, 607, 610), (611, 613, 612), (611, 612, 614), (615, 617, 616), (615, 616, 618), (619, 621, 620), (619, 620, 622), (623, 625, 624), (623, 624, 626), (627, 629, 628), (627, 628, 630), (631, 633, 632), (634, 636, 635), (637, 639, 638), (640, 642, 641), (342, 129, 127), (118, 122, 116), (120, 122, 118), (395, 113, 111), (342, 131, 129), (131, 345, 133), (352, 353, 643), (352, 150, 152), (141, 139, 145), (351, 135, 136), (349, 140, 142), (143, 141, 145), (644, 607, 608), (284, 282, 645), (646, 274, 272), (276, 646, 278), (274, 646, 276), (318, 316, 323), (280, 645, 282), (647, 204, 202), (645, 286, 284), (398, 648, 199), (109, 650, 649), (109, 649, 110), (651, 653, 652), (653, 654, 652), (653, 655, 654), (655, 656, 654), (655, 657, 656), (657, 658, 656), (657, 659, 658), (659, 660, 658), (659, 661, 660), (661, 662, 660), (661, 663, 662), (663, 664, 662), (663, 665, 664), (665, 666, 664), (665, 667, 666), (667, 668, 666), (667, 669, 668), (669, 670, 668), (669, 671, 670), (671, 672, 670), (671, 673, 672), (673, 674, 672), (675, 677, 676), (677, 678, 676), (677, 679, 678), (679, 680, 678), (679, 681, 680), (681, 682, 680), (681, 683, 682), (683, 684, 682), (683, 685, 684), (685, 686, 684), (685, 687, 686), (687, 688, 686), (687, 689, 688), (689, 690, 688), (689, 691, 690), (691, 692, 690), (691, 693, 692), (693, 694, 692), (693, 695, 694), (695, 696, 694), (695, 697, 696), (664, 698, 662), (698, 656, 662), (698, 699, 656), (699, 700, 656), (699, 701, 700), (701, 702, 700), (701, 703, 702), (703, 704, 702), (703, 705, 704), (706, 708, 707), (708, 709, 707), (708, 710, 709), (710, 711, 709), (710, 712, 711), (712, 692, 711), (712, 713, 692), (713, 686, 692), (713, 684, 686), (656, 700, 654), (700, 714, 654), (700, 702, 714), (702, 704, 714), (715, 671, 716), (671, 717, 716), (671, 718, 717), (718, 719, 717), (720, 721, 696), (721, 694, 696), (721, 711, 694), (711, 692, 694), (697, 695, 722), (695, 723, 722), (695, 693, 723), (693, 691, 723), (677, 724, 679), (677, 725, 724), (677, 726, 725), (677, 727, 726), (677, 675, 727), (714, 652, 654), (714, 728, 652), (714, 729, 728), (714, 704, 729), (730, 653, 731), (730, 655, 653), (730, 657, 655), (730, 659, 657), (721, 709, 711), (721, 707, 709), (721, 732, 707), (721, 720, 732), (656, 658, 662), (658, 660, 662), (651, 731, 653), (669, 718, 671), (673, 671, 715), (667, 718, 669), (676, 733, 675), (686, 688, 690), (689, 723, 691), (686, 690, 692), (679, 724, 681), (734, 724, 725)])
_uv = me_body_prm0_material_1.uv_layers.new(name='UVTex')
_uv.uv.foreach_set('vector', [0.6003, 0.2556, 0.4749, 0.2693, 0.4749, 0.252, 0.4749, 0.2693, 0.3497, 0.2556, 0.4749, 0.252, 0.4749, 0.252, 0.3447, 0.252, 0.3497, 0.2556, 0.3497, 0.2556, 0.3499, 0.3401, 0.3447, 0.252, 0.3447, 0.252, 0.3447, 0.3434, 0.3499, 0.3401, 0.3499, 0.3401, 0.4749, 0.3434, 0.3447, 0.3434, 0.3499, 0.3401, 0.6003, 0.3401, 0.4749, 0.3434, 0.6003, 0.3401, 0.6073, 0.3434, 0.4749, 0.3434, 0.6003, 0.3401, 0.6073, 0.252, 0.6073, 0.3434, 0.6073, 0.252, 0.6003, 0.2556, 0.6003, 0.3401, 0.6003, 0.2556, 0.4749, 0.252, 0.6073, 0.252, 0.6742, 0.6621, 0.5262, 0.6621, 0.6742, 0.7233, 0.5262, 0.6621, 0.5262, 0.7532, 0.6742, 0.7233, 0.5262, 0.6621, 0.323, 0.6621, 0.5262, 0.7532, 0.323, 0.6621, 0.323, 0.8274, 0.5262, 0.7532, 0.323, 0.6621, 0.2429, 0.6621, 0.323, 0.8274, 0.2429, 0.6621, 0.2429, 0.822, 0.323, 0.8274, 0.2429, 0.6621, 0.02918, 0.6621, 0.2429, 0.822, 0.02918, 0.6621, 0.02918, 0.8141, 0.2429, 0.822, 0.00348, 0.9337, 0.1511, 0.9041, 0.1503, 0.9944, 0.1511, 0.9041, 0.3529, 0.9946, 0.1503, 0.9944, 0.1511, 0.9041, 0.3537, 0.832, 0.3529, 0.9946, 0.3537, 0.832, 0.4328, 0.9949, 0.3529, 0.9946, 0.3537, 0.832, 0.4337, 0.8377, 0.4328, 0.9949, 0.4337, 0.8377, 0.644, 0.9957, 0.4328, 0.9949, 0.4337, 0.8377, 0.6441, 0.8468, 0.644, 0.9957, 0.2051, 0.2858, 0.1675, 0.07983, 0.2349, 0.2858, 0.1675, 0.07983, 0.2664, 0.07983, 0.2349, 0.2858, 0.1675, 0.07983, 0.2664, 0.001098, 0.2664, 0.07983, 0.2664, 0.001098, 0.3682, 0.07983, 0.2664, 0.07983, 0.2664, 0.001098, 0.3905, 0.003051, 0.3682, 0.07983, 0.3301, 0.2858, 0.2985, 0.2858, 0.3682, 0.07983, 0.2985, 0.2858, 0.2664, 0.07983, 0.3682, 0.07983, 0.2985, 0.2858, 0.2664, 0.2858, 0.2664, 0.07983, 0.2664, 0.2858, 0.2349, 0.2858, 0.2664, 0.07983, 0.8145, 0.06811, 0.6254, 0.06811, 0.8145, 0.006285, 0.8145, 0.06811, 0.6254, 0.1729, 0.6254, 0.06811, 0.8145, 0.06811, 0.8145, 0.1729, 0.6254, 0.1729, 0.8145, 0.06811, 0.8303, 0.1729, 0.8145, 0.1729, 0.1511, 0.9041, 0.00348, 0.9337, 0.01587, 0.8301, 0.00348, 0.9337, 0.1503, 0.9944, 0.003664, 0.9938, 0.6254, 0.06811, 0.6254, 0.1729, 0.6083, 0.1729, 0.01587, 0.8301, 0.1514, 0.831, 0.1511, 0.9041, 0.5262, 0.7532, 0.5262, 0.8274, 0.6621, 0.8274, 0.323, 0.8274, 0.5262, 0.8274, 0.5262, 0.7532, 0.1511, 0.9041, 0.1514, 0.831, 0.3537, 0.832, 0.6621, 0.8274, 0.6742, 0.7233, 0.5262, 0.7532, 0.1675, 0.07983, 0.1455, 0.003051, 0.2664, 0.001098, 0.6254, 0.06811, 0.6254, 0.006285, 0.8145, 0.006285, 0.8744, 0.2688, 0.9141, 0.2441, 0.9141, 0.274, 0.9141, 0.2441, 0.9537, 0.2688, 0.9141, 0.274, 0.9141, 0.2441, 0.9719, 0.2412, 0.9537, 0.2688, 0.9719, 0.2412, 0.9921, 0.2557, 0.9537, 0.2688, 0.9719, 0.2412, 0.9719, 0.1121, 0.9921, 0.2557, 0.9719, 0.1121, 0.9921, 0.05078, 0.9921, 0.2557, 0.9719, 0.1121, 0.9141, 0.05078, 0.9921, 0.05078, 0.2985, 0.2858, 0.2664, 0.3125, 0.2664, 0.2858, 0.2664, 0.3125, 0.2349, 0.2858, 0.2664, 0.2858, 0.2664, 0.3125, 0.2357, 0.3125, 0.2349, 0.2858, 0.2357, 0.3125, 0.2051, 0.2858, 0.2349, 0.2858, 0.2357, 0.3125, 0.2051, 0.3125, 0.2051, 0.2858, 0.9141, 0.05078, 0.8557, 0.1121, 0.8359, 0.05078, 0.8557, 0.1121, 0.8359, 0.2557, 0.8359, 0.05078, 0.8557, 0.1121, 0.8557, 0.2412, 0.8359, 0.2557, 0.8557, 0.2412, 0.8744, 0.2688, 0.8359, 0.2557, 0.8557, 0.2412, 0.9141, 0.2441, 0.8744, 0.2688, 0.6721, 0.8484, 0.6719, 0.996, 0.644, 0.9957, 0.644, 0.9957, 0.6441, 0.8468, 0.6721, 0.8484, 0.2979, 0.3125, 0.2664, 0.3125, 0.2985, 0.2858, 0.2979, 0.3125, 0.2985, 0.2858, 0.3301, 0.2858, 0.2979, 0.3125, 0.3301, 0.2858, 0.3286, 0.3125, 0.9141, 0.1106, 0.9141, 0.05078, 0.9719, 0.1121, 0.8557, 0.1121, 0.9141, 0.05078, 0.9141, 0.1106, 0.001223, 0.8125, 0.02918, 0.8141, 0.02918, 0.6621, 0.02918, 0.6621, 0.001223, 0.6621, 0.001223, 0.8125, 0.5768, 0.007324, 0.6228, 0.007324, 0.6228, 0.0517, 0.5768, 0.007324, 0.6228, 0.0517, 0.5768, 0.0517, 0.6818, 0.7327, 0.7173, 0.717, 0.7173, 0.7327, 0.6818, 0.7327, 0.6818, 0.717, 0.7173, 0.717, 0.9148, 0.005797, 0.9947, 0.005797, 0.9947, 0.01294, 0.9947, 0.005797, 0.9947, 0.01294, 0.9947, 0.01294, 0.9947, 0.005797, 0.9148, 0.01294, 0.9947, 0.01294, 0.9148, 0.01294, 0.9148, 0.02014, 0.9947, 0.01294, 0.9148, 0.01294, 0.8342, 0.02014, 0.9148, 0.02014, 0.8342, 0.02014, 0.8342, 0.01294, 0.9148, 0.02014, 0.8342, 0.02014, 0.8342, 0.01294, 0.8342, 0.01294, 0.8342, 0.01294, 0.8342, 0.005797, 0.8342, 0.01294, 0.8342, 0.01294, 0.9148, 0.005797, 0.8342, 0.005797, 0.9148, 0.005797, 0.9148, 0.01294, 0.8342, 0.005797, 0.9148, 0.005797, 0.9947, 0.01294, 0.9148, 0.01294, 0.9947, 0.01294, 0.9947, 0.02014, 0.9148, 0.01294, 0.9947, 0.01294, 0.9947, 0.01294, 0.9947, 0.02014, 0.9947, 0.01294, 0.9148, 0.02014, 0.9947, 0.02014, 0.007812, 0.6368, 0.006836, 0.6561, 0.08521, 0.6561, 0.006836, 0.6561, 0.08746, 0.6362, 0.08521, 0.6561, 0.006836, 0.6561, 0.007812, 0.6368, 0.08746, 0.6362, 0.007812, 0.6368, 0.08746, 0.6362, 0.08746, 0.6362, 0.007812, 0.6368, 0.007812, 0.6368, 0.08746, 0.6362, 0.007812, 0.6368, 0.08521, 0.6561, 0.08746, 0.6362, 0.006836, 0.6561, 0.007812, 0.6368, 0.08521, 0.6561, 0.007812, 0.6368, 0.08746, 0.6362, 0.08521, 0.6561, 0.007812, 0.6368, 0.007812, 0.6368, 0.08746, 0.6362, 0.007812, 0.6368, 0.08746, 0.6362, 0.08746, 0.6362, 0.007812, 0.6368, 0.006836, 0.6561, 0.08746, 0.6362, 0.006836, 0.6561, 0.08521, 0.6561, 0.08746, 0.6362, 0.9148, 0.01294, 0.9947, 0.005797, 0.9148, 0.005797, 0.9148, 0.005797, 0.8342, 0.01294, 0.9148, 0.01294, 0.9148, 0.01294, 0.8342, 0.01294, 0.8342, 0.005797, 0.9148, 0.01294, 0.8342, 0.01294, 0.8342, 0.02014, 0.9148, 0.02014, 0.8342, 0.01294, 0.9148, 0.01294, 0.9148, 0.01294, 0.9947, 0.02014, 0.9148, 0.02014, 0.6818, 0.7327, 0.7173, 0.7327, 0.7173, 0.8113, 0.6818, 0.7327, 0.7173, 0.8113, 0.6818, 0.8113, 0.6003, 0.2556, 0.6003, 0.3401, 0.4749, 0.2693, 0.3499, 0.3401, 0.3497, 0.2556, 0.4749, 0.2693, 0.4749, 0.2693, 0.6003, 0.3401, 0.3499, 0.3401, 0.85, 0.5862, 0.8505, 0.5732, 0.8609, 0.5903, 0.8505, 0.5732, 0.8782, 0.56, 0.8609, 0.5903, 0.8505, 0.5732, 0.8508, 0.5588, 0.8782, 0.56, 0.8508, 0.5588, 0.8726, 0.5173, 0.8782, 0.56, 0.8508, 0.5588, 0.8482, 0.5379, 0.8726, 0.5173, 0.8482, 0.5379, 0.8456, 0.5169, 0.8726, 0.5173, 0.8482, 0.5379, 0.8331, 0.5161, 0.8456, 0.5169, 0.8331, 0.5161, 0.8381, 0.4872, 0.8456, 0.5169, 0.8331, 0.5161, 0.8472, 0.4572, 0.8381, 0.4872, 0.8472, 0.4572, 0.8602, 0.4576, 0.8381, 0.4872, 0.8472, 0.4572, 0.8496, 0.3815, 0.8602, 0.4576, 0.8496, 0.3815, 0.8858, 0.3827, 0.8602, 0.4576, 0.8496, 0.3815, 0.8625, 0.3696, 0.8858, 0.3827, 0.8625, 0.3696, 0.9006, 0.371, 0.8858, 0.3827, 0.8625, 0.3696, 0.8645, 0.3433, 0.9006, 0.371, 0.8645, 0.3433, 0.9099, 0.3448, 0.9006, 0.371, 0.8645, 0.3433, 0.8702, 0.3134, 0.9099, 0.3448, 0.8702, 0.3134, 0.9097, 0.3141, 0.9099, 0.3448, 0.8702, 0.3134, 0.8655, 0.3004, 0.9097, 0.3141, 0.8655, 0.3004, 0.9071, 0.3004, 0.9097, 0.3141, 0.8655, 0.3004, 0.8842, 0.2805, 0.9071, 0.3004, 0.8842, 0.2805, 0.9029, 0.2789, 0.9071, 0.3004, 0.9644, 0.5932, 0.9473, 0.5621, 0.9749, 0.5754, 0.9473, 0.5621, 0.9745, 0.5621, 0.9749, 0.5754, 0.9473, 0.5621, 0.9526, 0.5193, 0.9745, 0.5621, 0.9526, 0.5193, 0.9774, 0.5403, 0.9745, 0.5621, 0.9526, 0.5193, 0.9796, 0.5184, 0.9774, 0.5403, 0.9796, 0.5184, 0.9933, 0.5181, 0.9774, 0.5403, 0.9796, 0.5184, 0.987, 0.4885, 0.9933, 0.5181, 0.987, 0.4885, 0.9784, 0.4607, 0.9933, 0.5181, 0.987, 0.4885, 0.9656, 0.4608, 0.9784, 0.4607, 0.9656, 0.4608, 0.9775, 0.3846, 0.9784, 0.4607, 0.9656, 0.4608, 0.9392, 0.3847, 0.9775, 0.3846, 0.9392, 0.3847, 0.9634, 0.3723, 0.9775, 0.3846, 0.9392, 0.3847, 0.9237, 0.3729, 0.9634, 0.3723, 0.9237, 0.3729, 0.9609, 0.3455, 0.9634, 0.3723, 0.9237, 0.3729, 0.9135, 0.3464, 0.9609, 0.3455, 0.9135, 0.3464, 0.9566, 0.3157, 0.9609, 0.3455, 0.9135, 0.3464, 0.9133, 0.3152, 0.9566, 0.3157, 0.9133, 0.3152, 0.9612, 0.2998, 0.9566, 0.3157, 0.9133, 0.3152, 0.918, 0.2996, 0.9612, 0.2998, 0.918, 0.2996, 0.9405, 0.2795, 0.9612, 0.2998, 0.918, 0.2996, 0.9216, 0.2784, 0.9405, 0.2795, 0.6686, 0.6454, 0.6755, 0.5172, 0.6641, 0.6454, 0.6755, 0.5172, 0.6642, 0.5173, 0.6641, 0.6454, 0.6755, 0.5172, 0.6874, 0.504, 0.6642, 0.5173, 0.6874, 0.504, 0.6651, 0.5035, 0.6642, 0.5173, 0.6874, 0.504, 0.6876, 0.4946, 0.6651, 0.5035, 0.6876, 0.4946, 0.6654, 0.4949, 0.6651, 0.5035, 0.6876, 0.4946, 0.6754, 0.4814, 0.6654, 0.4949, 0.6754, 0.4814, 0.6643, 0.4812, 0.6654, 0.4949, 0.6754, 0.4814, 0.6697, 0.3562, 0.6643, 0.4812, 0.6697, 0.3562, 0.6649, 0.3561, 0.6643, 0.4812, 0.6641, 0.6454, 0.6649, 0.5172, 0.6686, 0.6454, 0.6649, 0.5172, 0.6755, 0.5172, 0.6686, 0.6454, 0.6649, 0.5172, 0.6651, 0.5035, 0.6755, 0.5172, 0.6651, 0.5035, 0.6874, 0.504, 0.6755, 0.5172, 0.6651, 0.5035, 0.6654, 0.4949, 0.6874, 0.504, 0.6654, 0.4949, 0.6876, 0.4946, 0.6874, 0.504, 0.6654, 0.4949, 0.665, 0.4812, 0.6876, 0.4946, 0.665, 0.4812, 0.6754, 0.4814, 0.6876, 0.4946, 0.665, 0.4812, 0.6649, 0.3561, 0.6754, 0.4814, 0.6649, 0.3561, 0.6697, 0.3562, 0.6754, 0.4814, 0.6591, 0.6456, 0.6525, 0.5172, 0.6641, 0.6454, 0.6525, 0.5172, 0.6649, 0.5172, 0.6641, 0.6454, 0.6525, 0.5172, 0.6404, 0.504, 0.6649, 0.5172, 0.6404, 0.504, 0.6651, 0.5035, 0.6649, 0.5172, 0.6404, 0.504, 0.6403, 0.4943, 0.6651, 0.5035, 0.6403, 0.4943, 0.6654, 0.4949, 0.6651, 0.5035, 0.6403, 0.4943, 0.6524, 0.4812, 0.6654, 0.4949, 0.6524, 0.4812, 0.665, 0.4812, 0.6654, 0.4949, 0.6524, 0.4812, 0.66, 0.3561, 0.665, 0.4812, 0.66, 0.3561, 0.6649, 0.3561, 0.665, 0.4812, 0.66, 0.3561, 0.6524, 0.4812, 0.6649, 0.3561, 0.6524, 0.4812, 0.6643, 0.4812, 0.6649, 0.3561, 0.6524, 0.4812, 0.6403, 0.4943, 0.6643, 0.4812, 0.6403, 0.4943, 0.6654, 0.4949, 0.6643, 0.4812, 0.6403, 0.4943, 0.6404, 0.504, 0.6654, 0.4949, 0.6404, 0.504, 0.6651, 0.5035, 0.6654, 0.4949, 0.6404, 0.504, 0.6525, 0.5172, 0.6651, 0.5035, 0.6525, 0.5172, 0.6642, 0.5173, 0.6651, 0.5035, 0.6525, 0.5172, 0.6591, 0.6456, 0.6642, 0.5173, 0.6591, 0.6456, 0.6641, 0.6454, 0.6642, 0.5173, 0.8858, 0.3827, 0.8843, 0.458, 0.8602, 0.4576, 0.8843, 0.458, 0.8726, 0.5173, 0.8602, 0.4576, 0.8843, 0.458, 0.9, 0.5186, 0.8726, 0.5173, 0.9, 0.5186, 0.8923, 0.5605, 0.8726, 0.5173, 0.9, 0.5186, 0.9061, 0.561, 0.8923, 0.5605, 0.9061, 0.561, 0.8933, 0.5872, 0.8923, 0.5605, 0.9061, 0.561, 0.9068, 0.5883, 0.8933, 0.5872, 0.9068, 0.5883, 0.8918, 0.6114, 0.8933, 0.5872, 0.9068, 0.5883, 0.9052, 0.6062, 0.8918, 0.6114, 0.9209, 0.6074, 0.9202, 0.5894, 0.9338, 0.613, 0.9202, 0.5894, 0.9317, 0.5894, 0.9338, 0.613, 0.9202, 0.5894, 0.9197, 0.563, 0.9317, 0.5894, 0.9197, 0.563, 0.933, 0.5624, 0.9317, 0.5894, 0.9197, 0.563, 0.9249, 0.52, 0.933, 0.5624, 0.9249, 0.52, 0.9526, 0.5193, 0.933, 0.5624, 0.9249, 0.52, 0.9412, 0.4609, 0.9526, 0.5193, 0.9412, 0.4609, 0.9656, 0.4608, 0.9526, 0.5193, 0.9412, 0.4609, 0.9392, 0.3847, 0.9656, 0.4608, 0.6363, 0.3411, 0.6148, 0.3139, 0.7213, 0.3411, 0.6148, 0.3139, 0.6495, 0.3022, 0.7213, 0.3411, 0.6148, 0.3139, 0.6219, 0.2623, 0.6495, 0.3022, 0.6219, 0.2623, 0.6487, 0.241, 0.6495, 0.3022, 0.6219, 0.2623, 0.6259, 0.1738, 0.6487, 0.241, 0.6259, 0.1738, 0.7932, 0.241, 0.6487, 0.241, 0.6259, 0.1738, 0.8165, 0.1738, 0.7932, 0.241, 0.8165, 0.1738, 0.8209, 0.2623, 0.7932, 0.241, 0.8165, 0.1738, 0.8321, 0.1738, 0.8209, 0.2623, 0.6591, 0.6456, 0.6641, 0.6454, 0.6648, 0.499, 0.6641, 0.6454, 0.6754, 0.4993, 0.6648, 0.499, 0.6641, 0.6454, 0.6686, 0.6454, 0.6754, 0.4993, 0.6686, 0.6454, 0.6654, 0.4988, 0.6754, 0.4993, 0.6686, 0.6454, 0.6641, 0.6454, 0.6654, 0.4988, 0.6641, 0.6454, 0.6528, 0.4994, 0.6654, 0.4988, 0.6641, 0.6454, 0.6591, 0.6456, 0.6528, 0.4994, 0.6591, 0.6456, 0.6648, 0.499, 0.6528, 0.4994, 0.6528, 0.4994, 0.6648, 0.499, 0.6649, 0.3561, 0.6648, 0.499, 0.6697, 0.3562, 0.6649, 0.3561, 0.6648, 0.499, 0.6754, 0.4993, 0.6697, 0.3562, 0.6754, 0.4993, 0.6649, 0.3561, 0.6697, 0.3562, 0.6754, 0.4993, 0.6654, 0.4988, 0.6649, 0.3561, 0.6654, 0.4988, 0.66, 0.3561, 0.6649, 0.3561, 0.6654, 0.4988, 0.6528, 0.4994, 0.66, 0.3561, 0.6528, 0.4994, 0.6649, 0.3561, 0.66, 0.3561, 0.1203, 0.3635, 0.1448, 0.243, 0.07898, 0.3635, 0.1448, 0.243, 0.01343, 0.243, 0.07898, 0.3635, 0.1448, 0.243, 0.1592, 0.198, 0.01343, 0.243, 0.1592, 0.198, 0.0, 0.198, 0.01343, 0.243, 0.1592, 0.198, 0.1592, 0.0835, 0.0, 0.198, 0.1592, 0.0835, 0.0, 0.0835, 0.0, 0.198, 0.1592, 0.0835, 0.1372, 0.002441, 0.0, 0.0835, 0.1372, 0.002441, 0.02087, 0.002563, 0.0, 0.0835, 0.8565, 0.9188, 0.8362, 0.8391, 0.8565, 0.8391, 0.8362, 0.8391, 0.8565, 0.9188, 0.8565, 0.8391, 0.8362, 0.8391, 0.8362, 0.9188, 0.8565, 0.9188, 0.8362, 0.9188, 0.8565, 0.9933, 0.8565, 0.9188, 0.8362, 0.9188, 0.8362, 0.9933, 0.8565, 0.9933, 0.8362, 0.9933, 0.8362, 0.9188, 0.8565, 0.9933, 0.8555, 0.9177, 0.8379, 0.8403, 0.8555, 0.8403, 0.8379, 0.8403, 0.8555, 0.9177, 0.8555, 0.8403, 0.8379, 0.8403, 0.8379, 0.9177, 0.8555, 0.9177, 0.8379, 0.9177, 0.8555, 0.9929, 0.8555, 0.9177, 0.8379, 0.9177, 0.8379, 0.9929, 0.8555, 0.9929, 0.8379, 0.9929, 0.8379, 0.9177, 0.8555, 0.9929, 0.8557, 0.9155, 0.8372, 0.8382, 0.8557, 0.8382, 0.8372, 0.8382, 0.8557, 0.9155, 0.8557, 0.8382, 0.8372, 0.8382, 0.8372, 0.9155, 0.8557, 0.9155, 0.8372, 0.9155, 0.8555, 0.9929, 0.8557, 0.9155, 0.8372, 0.9155, 0.8372, 0.9931, 0.8555, 0.9929, 0.8372, 0.9931, 0.8372, 0.9155, 0.8555, 0.9929, 0.8555, 0.9168, 0.8375, 0.9936, 0.8555, 0.9936, 0.8375, 0.9936, 0.8555, 0.9168, 0.8555, 0.9936, 0.8375, 0.9936, 0.8375, 0.9168, 0.8555, 0.9168, 0.8375, 0.9168, 0.8557, 0.8382, 0.8555, 0.9168, 0.8375, 0.9168, 0.8372, 0.8382, 0.8557, 0.8382, 0.8372, 0.8382, 0.8375, 0.9168, 0.8557, 0.8382, 0.8418, 0.3766, 0.8372, 0.4005, 0.8151, 0.3813, 0.8372, 0.4005, 0.8129, 0.3929, 0.8151, 0.3813, 0.8372, 0.4005, 0.8372, 0.4005, 0.8129, 0.3929, 0.8372, 0.4005, 0.8129, 0.3929, 0.8129, 0.3929, 0.8372, 0.4005, 0.8418, 0.3766, 0.8129, 0.3929, 0.8418, 0.3766, 0.8151, 0.3813, 0.8129, 0.3929, 0.8151, 0.3813, 0.8129, 0.3929, 0.6841, 0.3826, 0.8129, 0.3929, 0.6817, 0.394, 0.6841, 0.3826, 0.8129, 0.3929, 0.8129, 0.3929, 0.6817, 0.394, 0.8129, 0.3929, 0.6817, 0.394, 0.6817, 0.394, 0.8129, 0.3929, 0.8151, 0.3813, 0.6817, 0.394, 0.8151, 0.3813, 0.6841, 0.3826, 0.6817, 0.394, 0.7803, 0.8339, 0.7305, 0.921, 0.6777, 0.8339, 0.7305, 0.921, 0.6807, 0.964, 0.6777, 0.8339, 0.7305, 0.921, 0.7347, 0.9746, 0.6807, 0.964, 0.7347, 0.9746, 0.7365, 0.998, 0.6807, 0.964, 0.7347, 0.9746, 0.8057, 0.9744, 0.7365, 0.998, 0.8057, 0.9744, 0.7905, 0.998, 0.7365, 0.998, 0.999, 0.8339, 0.9462, 0.921, 0.8964, 0.8339, 0.9462, 0.921, 0.8829, 0.9229, 0.8964, 0.8339, 0.9462, 0.921, 0.942, 0.9746, 0.8829, 0.9229, 0.942, 0.9746, 0.871, 0.9744, 0.8829, 0.9229, 0.942, 0.9746, 0.9402, 0.998, 0.871, 0.9744, 0.9402, 0.998, 0.8862, 0.998, 0.871, 0.9744, 0.7012, 0.7058, 0.7007, 0.6677, 0.6907, 0.6814, 0.7007, 0.6677, 0.6866, 0.6249, 0.6907, 0.6814, 0.7007, 0.6677, 0.7559, 0.6677, 0.6866, 0.6249, 0.7559, 0.6677, 0.7717, 0.6249, 0.6866, 0.6249, 0.7559, 0.6677, 0.7664, 0.6814, 0.7717, 0.6249, 0.8334, 0.7195, 0.8332, 0.7363, 0.8414, 0.7175, 0.8332, 0.7363, 0.8825, 0.7175, 0.8414, 0.7175, 0.8332, 0.7363, 0.8906, 0.7363, 0.8825, 0.7175, 0.8906, 0.7363, 0.8902, 0.7195, 0.8825, 0.7175, 0.8906, 0.7363, 0.8947, 0.7366, 0.8902, 0.7195, 0.9036, 0.755, 0.8906, 0.7363, 0.8992, 0.8219, 0.8906, 0.7363, 0.8619, 0.8237, 0.8992, 0.8219, 0.8906, 0.7363, 0.8332, 0.7363, 0.8619, 0.8237, 0.8332, 0.7363, 0.8246, 0.8219, 0.8619, 0.8237, 0.8332, 0.7363, 0.8202, 0.755, 0.8246, 0.8219, 0.7053, 0.6123, 0.6937, 0.5917, 0.8042, 0.6123, 0.6937, 0.5917, 0.8162, 0.5917, 0.8042, 0.6123, 0.6937, 0.5917, 0.6937, 0.531, 0.8162, 0.5917, 0.6937, 0.531, 0.8162, 0.531, 0.8162, 0.5917, 0.6937, 0.531, 0.7997, 0.4875, 0.8162, 0.531, 0.6045, 0.09338, 0.5714, 0.08673, 0.6058, 0.08673, 0.5714, 0.08673, 0.5694, 0.05176, 0.6058, 0.08673, 0.5714, 0.08673, 0.49, 0.05176, 0.5694, 0.05176, 0.49, 0.05176, 0.5568, 0.018, 0.5694, 0.05176, 0.49, 0.05176, 0.49, 0.007812, 0.5568, 0.018, 0.3762, 0.09338, 0.4089, 0.08673, 0.3886, 0.2388, 0.4089, 0.08673, 0.4898, 0.2434, 0.3886, 0.2388, 0.4089, 0.08673, 0.5714, 0.08673, 0.4898, 0.2434, 0.5714, 0.08673, 0.5931, 0.2388, 0.4898, 0.2434, 0.5714, 0.08673, 0.6045, 0.09338, 0.5931, 0.2388, 0.49, 0.007812, 0.49, 0.05176, 0.423, 0.018, 0.49, 0.05176, 0.4109, 0.05176, 0.423, 0.018, 0.49, 0.05176, 0.4089, 0.08673, 0.4109, 0.05176, 0.4089, 0.08673, 0.3749, 0.08673, 0.4109, 0.05176, 0.4089, 0.08673, 0.3762, 0.09338, 0.3749, 0.08673, 0.1921, 0.3906, 0.1921, 0.3047, 0.1465, 0.3906, 0.1921, 0.3047, 0.1465, 0.3047, 0.1465, 0.3906, 0.1921, 0.3047, 0.1921, 0.3906, 0.1465, 0.3047, 0.1921, 0.3906, 0.1465, 0.3906, 0.1465, 0.3047, 0.1917, 0.3903, 0.1917, 0.304, 0.1481, 0.3903, 0.1917, 0.304, 0.1481, 0.304, 0.1481, 0.3903, 0.1917, 0.304, 0.1917, 0.3903, 0.1481, 0.304, 0.1917, 0.3903, 0.1481, 0.3903, 0.1481, 0.304, 0.834, 0.3206, 0.8364, 0.2993, 0.8439, 0.3211, 0.8364, 0.2993, 0.8655, 0.3004, 0.8439, 0.3211, 0.8364, 0.2993, 0.8456, 0.2863, 0.8655, 0.3004, 0.8456, 0.2863, 0.8619, 0.281, 0.8655, 0.3004, 0.8726, 0.5173, 0.8923, 0.5605, 0.8782, 0.56, 0.8923, 0.5605, 0.8787, 0.5867, 0.8782, 0.56, 0.8923, 0.5605, 0.8933, 0.5872, 0.8787, 0.5867, 0.8933, 0.5872, 0.8918, 0.6114, 0.8787, 0.5867, 0.9526, 0.5193, 0.9473, 0.5621, 0.933, 0.5624, 0.9473, 0.5621, 0.9467, 0.589, 0.933, 0.5624, 0.9473, 0.5621, 0.9644, 0.5932, 0.9467, 0.589, 0.9644, 0.5932, 0.9561, 0.5989, 0.9467, 0.589, 0.9774, 0.5403, 0.9959, 0.5615, 0.9745, 0.5621, 0.9959, 0.5615, 0.9749, 0.5754, 0.9745, 0.5621, 0.9959, 0.5615, 0.9997, 0.5859, 0.9749, 0.5754, 0.9997, 0.5859, 0.9756, 0.5888, 0.9749, 0.5754, 0.9612, 0.2998, 0.9823, 0.3224, 0.9566, 0.3157, 0.9612, 0.2998, 0.9895, 0.2993, 0.9823, 0.3224, 0.9612, 0.2998, 0.98, 0.2864, 0.9895, 0.2993, 0.9612, 0.2998, 0.965, 0.281, 0.98, 0.2864, 0.9612, 0.2998, 0.9405, 0.2795, 0.965, 0.281, 0.9236, 0.4598, 0.8988, 0.3923, 0.9247, 0.3871, 0.9236, 0.4598, 0.8984, 0.4648, 0.8988, 0.3923, 0.9236, 0.4598, 0.8988, 0.3923, 0.8984, 0.4648, 0.9236, 0.4598, 0.9247, 0.3871, 0.8988, 0.3923, 0.9011, 0.4378, 0.9265, 0.3926, 0.9021, 0.3918, 0.9011, 0.4378, 0.9249, 0.4392, 0.9265, 0.3926, 0.9011, 0.4378, 0.9239, 0.3925, 0.9249, 0.4392, 0.9011, 0.4378, 0.9003, 0.3918, 0.9239, 0.3925, 0.8988, 0.3923, 0.9219, 0.4543, 0.8992, 0.4543, 0.8988, 0.3923, 0.9219, 0.3926, 0.9219, 0.4543, 0.8988, 0.3923, 0.9219, 0.4653, 0.9219, 0.3926, 0.8988, 0.3923, 0.8992, 0.4653, 0.9219, 0.4653, 0.9003, 0.3918, 0.9219, 0.4539, 0.9, 0.4539, 0.9003, 0.3918, 0.9219, 0.3918, 0.9219, 0.4539, 0.9003, 0.3918, 0.9219, 0.4653, 0.9219, 0.3918, 0.9003, 0.3918, 0.9, 0.4656, 0.9219, 0.4653, 0.8999, 0.4626, 0.9225, 0.3928, 0.9004, 0.3891, 0.8999, 0.4626, 0.9219, 0.4662, 0.9225, 0.3928, 0.8999, 0.4626, 0.9225, 0.3928, 0.9219, 0.4662, 0.8999, 0.4626, 0.9004, 0.3891, 0.9225, 0.3928, 0.9011, 0.4378, 0.9239, 0.3925, 0.9003, 0.3918, 0.9011, 0.4378, 0.9253, 0.4389, 0.9239, 0.3925, 0.9011, 0.4378, 0.9265, 0.3926, 0.9253, 0.4389, 0.9011, 0.4378, 0.9016, 0.3918, 0.9265, 0.3926, 0.9141, 0.1106, 0.8557, 0.2412, 0.8557, 0.1121, 0.9141, 0.1106, 0.9141, 0.2441, 0.8557, 0.2412, 0.9141, 0.1106, 0.9719, 0.2412, 0.9141, 0.2441, 0.9141, 0.1106, 0.9719, 0.1121, 0.9719, 0.2412, 0.8787, 0.5867, 0.8609, 0.5903, 0.8782, 0.56, 0.8787, 0.5867, 0.8693, 0.5969, 0.8609, 0.5903, 0.8787, 0.5867, 0.8773, 0.6074, 0.8693, 0.5969, 0.8787, 0.5867, 0.8918, 0.6114, 0.8773, 0.6074, 0.8304, 0.5586, 0.8505, 0.5732, 0.8259, 0.5833, 0.8304, 0.5586, 0.8508, 0.5588, 0.8505, 0.5732, 0.8304, 0.5586, 0.8482, 0.5379, 0.8508, 0.5588, 0.8304, 0.5586, 0.8331, 0.5161, 0.8482, 0.5379, 0.9467, 0.589, 0.9317, 0.5894, 0.933, 0.5624, 0.9467, 0.589, 0.9338, 0.613, 0.9317, 0.5894, 0.9467, 0.589, 0.9484, 0.6092, 0.9338, 0.613, 0.9467, 0.589, 0.9561, 0.5989, 0.9484, 0.6092, 0.7932, 0.3022, 0.7213, 0.3411, 0.6495, 0.3022, 0.7932, 0.3022, 0.8282, 0.3139, 0.7213, 0.3411, 0.7932, 0.3022, 0.8209, 0.2623, 0.8282, 0.3139, 0.7932, 0.3022, 0.7932, 0.241, 0.8209, 0.2623, 0.3271, 0.2503, 0.3271, 0.2503, 0.3271, 0.2503, 0.3271, 0.2503, 0.3271, 0.2503, 0.3271, 0.2503, 0.8462, 0.9158, 0.8074, 0.8413, 0.8313, 0.9164, 0.8313, 0.9164, 0.8142, 0.9944, 0.8462, 0.9158, 0.8462, 0.9158, 0.8142, 0.9944, 0.8313, 0.9164, 0.8313, 0.9164, 0.8074, 0.8413, 0.8462, 0.9158, 0.8565, 0.9188, 0.8565, 0.9933, 0.8362, 0.9188, 0.8362, 0.9188, 0.8362, 0.8391, 0.8565, 0.9188, 0.355, 0.236, 0.366, 0.172, 0.3731, 0.2324, 0.3731, 0.2324, 0.366, 0.172, 0.355, 0.236, 0.1699, 0.2148, 0.1534, 0.2921, 0.1711, 0.2908, 0.9017, 0.4205, 0.8998, 0.3917, 0.9231, 0.3895, 0.9017, 0.4205, 0.9231, 0.3895, 0.9248, 0.4177, 0.1794, 0.2906, 0.1622, 0.2913, 0.1776, 0.2143, 0.3712, 0.2341, 0.3664, 0.175, 0.3553, 0.2275, 0.3553, 0.2275, 0.3664, 0.175, 0.3712, 0.2341, 0.8436, 0.916, 0.809, 0.8406, 0.8309, 0.9174, 0.8309, 0.9174, 0.8138, 0.9957, 0.8436, 0.916, 0.8436, 0.916, 0.8138, 0.9957, 0.8309, 0.9174, 0.8309, 0.9174, 0.809, 0.8406, 0.8436, 0.916, 0.8555, 0.9177, 0.8555, 0.9929, 0.8379, 0.9177, 0.8379, 0.9177, 0.8379, 0.8403, 0.8555, 0.9177, 0.3712, 0.2341, 0.3664, 0.175, 0.3553, 0.2275, 0.3553, 0.2275, 0.3664, 0.175, 0.3712, 0.2341, 0.8436, 0.916, 0.809, 0.8406, 0.8309, 0.9174, 0.8309, 0.9174, 0.8138, 0.9957, 0.8436, 0.916, 0.8436, 0.916, 0.8138, 0.9957, 0.8309, 0.9174, 0.8309, 0.9174, 0.809, 0.8406, 0.8436, 0.916, 0.8557, 0.9155, 0.8555, 0.9929, 0.8372, 0.9155, 0.8372, 0.9155, 0.8372, 0.8382, 0.8557, 0.9155, 0.8555, 0.9168, 0.8557, 0.8382, 0.8375, 0.9168, 0.8375, 0.9168, 0.8375, 0.9936, 0.8555, 0.9168, 0.8313, 0.9164, 0.8074, 0.8413, 0.8462, 0.9158, 0.8462, 0.9158, 0.8142, 0.9944, 0.8313, 0.9164, 0.8313, 0.9164, 0.8142, 0.9944, 0.8462, 0.9158, 0.8462, 0.9158, 0.8074, 0.8413, 0.8313, 0.9164, 0.3731, 0.2324, 0.366, 0.172, 0.355, 0.236, 0.355, 0.236, 0.366, 0.172, 0.3731, 0.2324, 0.1699, 0.2895, 0.1537, 0.2908, 0.1689, 0.2151, 0.9231, 0.3895, 0.8998, 0.3917, 0.9017, 0.4205, 0.9248, 0.4177, 0.9231, 0.3895, 0.9017, 0.4205, 0.176, 0.2145, 0.1617, 0.2903, 0.1778, 0.289, 0.6744, 0.7498, 0.6744, 0.7498, 0.6744, 0.7498, 0.6744, 0.7498, 0.6744, 0.7498, 0.6744, 0.7498, 0.3271, 0.7498, 0.3271, 0.7498, 0.3271, 0.7498, 0.3271, 0.7498, 0.3271, 0.7498, 0.3271, 0.7498, 0.4195, 0.7493, 0.4105, 0.7493, 0.4287, 0.7493, 0.6744, 0.2503, 0.6744, 0.2503, 0.6744, 0.2503, 0.6744, 0.2503, 0.6744, 0.2503, 0.6744, 0.2503, 0.77, 0.8281, 0.8008, 0.7207, 0.8107, 0.7883, 0.8008, 0.7207, 0.7312, 0.7207, 0.77, 0.8281, 0.4285, 0.7498, 0.4376, 0.7498, 0.4195, 0.7498, 0.5715, 0.7493, 0.5896, 0.7493, 0.5806, 0.7493, 0.8008, 0.7207, 0.77, 0.8281, 0.7312, 0.7207, 0.77, 0.8281, 0.8107, 0.7883, 0.8008, 0.7207, 0.8332, 0.7363, 0.8293, 0.7366, 0.8196, 0.7522, 0.8334, 0.7195, 0.8293, 0.7366, 0.8332, 0.7363, 0.9036, 0.755, 0.9042, 0.7522, 0.8906, 0.7363, 0.5807, 0.7498, 0.5626, 0.7498, 0.5718, 0.7498, 0.7664, 0.6814, 0.7559, 0.6677, 0.7559, 0.7058, 0.733, 0.8199, 0.77, 0.8281, 0.7312, 0.7207, 0.8196, 0.7522, 0.8202, 0.755, 0.8332, 0.7363, 0.733, 0.8199, 0.7312, 0.7207, 0.77, 0.8281, 0.8906, 0.7363, 0.9042, 0.7522, 0.8947, 0.7366, 0.6816, 0.4709, 0.8064, 0.4023, 0.6816, 0.4023, 0.6816, 0.4709, 0.8064, 0.4709, 0.8064, 0.4023, 0.8042, 0.4004, 0.6854, 0.417, 0.8042, 0.417, 0.8042, 0.4004, 0.6854, 0.4004, 0.6854, 0.417, 0.8048, 0.4742, 0.6816, 0.4023, 0.8048, 0.4023, 0.8048, 0.4742, 0.6816, 0.4742, 0.6816, 0.4023, 0.6826, 0.422, 0.8028, 0.4727, 0.6826, 0.4727, 0.6826, 0.422, 0.8028, 0.422, 0.8028, 0.4727, 0.7772, 0.4125, 0.7316, 0.3937, 0.7747, 0.3955, 0.7772, 0.4125, 0.735, 0.4141, 0.7316, 0.3937, 0.7495, 0.4736, 0.6836, 0.402, 0.7495, 0.402, 0.7495, 0.4736, 0.6836, 0.4736, 0.6836, 0.402, 0.7435, 0.4004, 0.6832, 0.417, 0.7435, 0.417, 0.7435, 0.4004, 0.6832, 0.4004, 0.6832, 0.417, 0.7772, 0.4125, 0.7316, 0.3937, 0.735, 0.4141, 0.7772, 0.4125, 0.7747, 0.3955, 0.7316, 0.3937, 0.7657, 0.4119, 0.7961, 0.4724, 0.7769, 0.4119, 0.7657, 0.4119, 0.7834, 0.472, 0.7961, 0.4724, 0.807, 0.4742, 0.7437, 0.4023, 0.807, 0.4023, 0.807, 0.4742, 0.7437, 0.4742, 0.7437, 0.4023, 0.6857, 0.4238, 0.8016, 0.4766, 0.6857, 0.4766, 0.6857, 0.4238, 0.8016, 0.4238, 0.8016, 0.4766, 0.07898, 0.3635, 0.01343, 0.243, 0.03766, 0.3635, 0.6821, 0.4004, 0.7447, 0.4711, 0.6821, 0.4711, 0.6821, 0.4004, 0.7447, 0.4004, 0.7447, 0.4711, 0.7657, 0.4119, 0.7961, 0.4724, 0.7834, 0.472, 0.7657, 0.4119, 0.7769, 0.4119, 0.7961, 0.4724, 0.8711, 0.6289, 0.8318, 0.6802, 0.8741, 0.6802, 0.8351, 0.6289, 0.8318, 0.6802, 0.8711, 0.6289, 0.8833, 0.624, 0.8754, 0.707, 0.7836, 0.707, 0.7836, 0.624, 0.8833, 0.624, 0.7836, 0.707, 0.9899, 0.8256, 0.9133, 0.8256, 0.9133, 0.7377, 0.9133, 0.7377, 0.9899, 0.7377, 0.9899, 0.8256, 0.7871, 0.6287, 0.7871, 0.7031, 0.8749, 0.7009, 0.8723, 0.6331, 0.7871, 0.6287, 0.8749, 0.7009, 0.8723, 0.6331, 0.8749, 0.7009, 0.7871, 0.7031, 0.7871, 0.6287, 0.8723, 0.6331, 0.7871, 0.7031, 0.9133, 0.7377, 0.9133, 0.8256, 0.9899, 0.8256, 0.9899, 0.7377, 0.9133, 0.7377, 0.9899, 0.8256, 0.7836, 0.624, 0.7836, 0.707, 0.8754, 0.707, 0.8833, 0.624, 0.7836, 0.624, 0.8754, 0.707, 0.03931, 0.3457, 0.1166, 0.3625, 0.1174, 0.3457, 0.03931, 0.3457, 0.04041, 0.3625, 0.1166, 0.3625, 0.7103, 0.4875, 0.7997, 0.4875, 0.6937, 0.531, 0.8736, 0.6288, 0.8736, 0.6691, 0.8265, 0.6288, 0.8265, 0.6691, 0.8265, 0.6288, 0.8736, 0.6691, 0.7637, 0.3769, 0.6786, 0.3527, 0.8479, 0.3527, 0.6786, 0.3527, 0.7637, 0.3769, 0.6786, 0.3673, 0.005922, 0.4155, 0.03845, 0.4155, 0.03845, 0.3758, 0.005922, 0.4155, 0.03845, 0.3758, 0.005922, 0.3758, 0.8345, 0.07074, 0.8345, 0.02881, 0.9958, 0.02881, 0.8345, 0.07074, 0.9958, 0.02881, 0.9958, 0.07074, 0.8864, 0.06848, 0.8864, 0.02734, 0.9492, 0.02734, 0.8864, 0.06848, 0.9492, 0.02734, 0.9492, 0.06848, 0.9492, 0.06848, 0.9492, 0.02734, 0.8864, 0.02734, 0.9492, 0.06848, 0.8864, 0.02734, 0.8864, 0.06848, 0.9929, 0.07043, 0.9929, 0.02563, 0.8358, 0.02563, 0.9929, 0.07043, 0.8358, 0.02563, 0.8358, 0.07043, 0.004395, 0.274, 0.004641, 0.3639, 0.02594, 0.3635, 0.004395, 0.274, 0.02594, 0.3635, 0.004641, 0.3639, 0.004395, 0.274, 0.004641, 0.3639, 0.02594, 0.3635, 0.004395, 0.274, 0.02594, 0.3635, 0.004641, 0.3639, 0.8439, 0.3211, 0.8702, 0.3134, 0.8645, 0.3433, 0.8456, 0.5169, 0.8602, 0.4576, 0.8726, 0.5173, 0.8381, 0.4872, 0.8602, 0.4576, 0.8456, 0.5169, 0.8259, 0.5833, 0.8505, 0.5732, 0.85, 0.5862, 0.8439, 0.3211, 0.8655, 0.3004, 0.8702, 0.3134, 0.8655, 0.3004, 0.8619, 0.281, 0.8842, 0.2805, 0.9823, 0.3224, 0.9895, 0.2993, 0.9919, 0.322, 0.9823, 0.3224, 0.9609, 0.3455, 0.9566, 0.3157, 0.9796, 0.5184, 0.9526, 0.5193, 0.9656, 0.4608, 0.9756, 0.5888, 0.9644, 0.5932, 0.9749, 0.5754, 0.9959, 0.5615, 0.9774, 0.5403, 0.9933, 0.5181, 0.987, 0.4885, 0.9796, 0.5184, 0.9656, 0.4608, 0.8479, 0.3673, 0.7637, 0.3769, 0.8479, 0.3527, 0.942, 0.9746, 0.9462, 0.921, 0.996, 0.964, 0.7938, 0.9229, 0.7305, 0.921, 0.7803, 0.8339, 0.7347, 0.9746, 0.7938, 0.9229, 0.8057, 0.9744, 0.7305, 0.921, 0.7938, 0.9229, 0.7347, 0.9746, 0.49, 0.05176, 0.5714, 0.08673, 0.4089, 0.08673, 0.999, 0.8339, 0.996, 0.964, 0.9462, 0.921, 0.6088, 0.1738, 0.6259, 0.1738, 0.6219, 0.2623, 0.996, 0.964, 0.9402, 0.998, 0.942, 0.9746, 0.8282, 0.3139, 0.8068, 0.3411, 0.7213, 0.3411, 0.7173, 0.8113, 0.7173, 0.8262, 0.6818, 0.8262, 0.7173, 0.8113, 0.6818, 0.8262, 0.6818, 0.8113, 0.2406, 0.545, 0.2575, 0.5464, 0.2359, 0.5616, 0.2575, 0.5464, 0.2767, 0.5934, 0.2359, 0.5616, 0.2575, 0.5464, 0.2756, 0.5463, 0.2767, 0.5934, 0.2756, 0.5463, 0.3321, 0.5889, 0.2767, 0.5934, 0.2756, 0.5463, 0.3036, 0.5454, 0.3321, 0.5889, 0.3036, 0.5454, 0.3314, 0.5432, 0.3321, 0.5889, 0.3036, 0.5454, 0.3309, 0.526, 0.3314, 0.5432, 0.3309, 0.526, 0.3695, 0.5375, 0.3314, 0.5432, 0.3309, 0.526, 0.4091, 0.5541, 0.3695, 0.5375, 0.4091, 0.5541, 0.4094, 0.5826, 0.3695, 0.5375, 0.4091, 0.5541, 0.5064, 0.5527, 0.4094, 0.5826, 0.5064, 0.5527, 0.5079, 0.6345, 0.4094, 0.5826, 0.5064, 0.5527, 0.5228, 0.5582, 0.5079, 0.6345, 0.5228, 0.5582, 0.5246, 0.642, 0.5079, 0.6345, 0.5228, 0.5582, 0.5569, 0.5493, 0.5246, 0.642, 0.5569, 0.5493, 0.5587, 0.6504, 0.5246, 0.642, 0.5569, 0.5493, 0.5961, 0.5592, 0.5587, 0.6504, 0.5961, 0.5592, 0.5994, 0.6497, 0.5587, 0.6504, 0.5961, 0.5592, 0.6166, 0.5568, 0.5994, 0.6497, 0.6166, 0.5568, 0.6199, 0.6482, 0.5994, 0.6497, 0.6166, 0.5568, 0.6453, 0.6002, 0.6199, 0.6482, 0.6453, 0.6002, 0.6478, 0.6447, 0.6199, 0.6482, 0.6448, 0.4005, 0.6161, 0.4443, 0.6195, 0.3521, 0.6161, 0.4443, 0.5997, 0.3499, 0.6195, 0.3521, 0.6161, 0.4443, 0.5957, 0.442, 0.5997, 0.3499, 0.5957, 0.442, 0.5588, 0.3512, 0.5997, 0.3499, 0.5957, 0.442, 0.557, 0.4519, 0.5588, 0.3512, 0.557, 0.4519, 0.524, 0.358, 0.5588, 0.3512, 0.557, 0.4519, 0.5225, 0.4435, 0.524, 0.358, 0.5225, 0.4435, 0.5084, 0.366, 0.524, 0.358, 0.5225, 0.4435, 0.5067, 0.4479, 0.5084, 0.366, 0.5067, 0.4479, 0.4092, 0.4177, 0.5084, 0.366, 0.5067, 0.4479, 0.4089, 0.4464, 0.4092, 0.4177, 0.4089, 0.4464, 0.3694, 0.4637, 0.4092, 0.4177, 0.4089, 0.4464, 0.3306, 0.4755, 0.3694, 0.4637, 0.3306, 0.4755, 0.3308, 0.4578, 0.3694, 0.4637, 0.3306, 0.4755, 0.3036, 0.456, 0.3308, 0.4578, 0.3036, 0.456, 0.3316, 0.4116, 0.3308, 0.4578, 0.3036, 0.456, 0.2751, 0.4544, 0.3316, 0.4116, 0.2751, 0.4544, 0.2761, 0.4072, 0.3316, 0.4116, 0.2751, 0.4544, 0.2576, 0.4542, 0.2761, 0.4072, 0.2576, 0.4542, 0.2356, 0.4392, 0.2761, 0.4072, 0.2576, 0.4542, 0.2403, 0.4553, 0.2356, 0.4392, 0.5079, 0.6345, 0.4102, 0.6348, 0.4094, 0.5826, 0.4102, 0.6348, 0.3321, 0.5889, 0.4094, 0.5826, 0.4102, 0.6348, 0.3332, 0.6502, 0.3321, 0.5889, 0.3332, 0.6502, 0.2772, 0.6248, 0.3321, 0.5889, 0.3332, 0.6502, 0.2776, 0.6555, 0.2772, 0.6248, 0.2776, 0.6555, 0.2426, 0.6257, 0.2772, 0.6248, 0.2776, 0.6555, 0.2432, 0.6562, 0.2426, 0.6257, 0.2432, 0.6562, 0.213, 0.6262, 0.2426, 0.6257, 0.2432, 0.6562, 0.2204, 0.6565, 0.213, 0.6262, 0.2203, 0.343, 0.2427, 0.3432, 0.2128, 0.3741, 0.2427, 0.3432, 0.2424, 0.3741, 0.2128, 0.3741, 0.2427, 0.3432, 0.2772, 0.3439, 0.2424, 0.3741, 0.2772, 0.3439, 0.2766, 0.3759, 0.2424, 0.3741, 0.2772, 0.3439, 0.3327, 0.3499, 0.2766, 0.3759, 0.3327, 0.3499, 0.3316, 0.4116, 0.2766, 0.3759, 0.3327, 0.3499, 0.41, 0.3644, 0.3316, 0.4116, 0.41, 0.3644, 0.4092, 0.4177, 0.3316, 0.4116, 0.41, 0.3644, 0.5084, 0.366, 0.4092, 0.4177, 0.3321, 0.5889, 0.2772, 0.6248, 0.2767, 0.5934, 0.2772, 0.6248, 0.2421, 0.5947, 0.2767, 0.5934, 0.2772, 0.6248, 0.2426, 0.6257, 0.2421, 0.5947, 0.2426, 0.6257, 0.213, 0.6262, 0.2421, 0.5947, 0.6418, 0.5542, 0.6166, 0.5568, 0.6332, 0.528, 0.6166, 0.5568, 0.6161, 0.515, 0.6332, 0.528, 0.6166, 0.5568, 0.5855, 0.5187, 0.6161, 0.515, 0.5855, 0.5187, 0.5857, 0.5109, 0.6161, 0.515, 0.2279, 0.4222, 0.2418, 0.4065, 0.2356, 0.4392, 0.2418, 0.4065, 0.2761, 0.4072, 0.2356, 0.4392, 0.2418, 0.4065, 0.2766, 0.3759, 0.2761, 0.4072, 0.2766, 0.3759, 0.3316, 0.4116, 0.2761, 0.4072, 0.2403, 0.4553, 0.2576, 0.4542, 0.2418, 0.4967, 0.2576, 0.4542, 0.2747, 0.4887, 0.2418, 0.4967, 0.2576, 0.4542, 0.2751, 0.4544, 0.2747, 0.4887, 0.2751, 0.4544, 0.3036, 0.456, 0.2747, 0.4887, 0.6161, 0.4443, 0.5857, 0.4828, 0.5957, 0.442, 0.6161, 0.4443, 0.6155, 0.4861, 0.5857, 0.4828, 0.6161, 0.4443, 0.6332, 0.4731, 0.6155, 0.4861, 0.6161, 0.4443, 0.6414, 0.4466, 0.6332, 0.4731, 0.6161, 0.4443, 0.6448, 0.4005, 0.6414, 0.4466, 0.2421, 0.5947, 0.2359, 0.5616, 0.2767, 0.5934, 0.2421, 0.5947, 0.2286, 0.5787, 0.2359, 0.5616, 0.2421, 0.5947, 0.2175, 0.5945, 0.2286, 0.5787, 0.2421, 0.5947, 0.213, 0.6262, 0.2175, 0.5945, 0.2753, 0.5123, 0.2575, 0.5464, 0.2424, 0.5042, 0.2753, 0.5123, 0.2756, 0.5463, 0.2575, 0.5464, 0.2753, 0.5123, 0.3036, 0.5454, 0.2756, 0.5463, 0.2753, 0.5123, 0.3309, 0.526, 0.3036, 0.5454, 0.2418, 0.4065, 0.2424, 0.3741, 0.2766, 0.3759, 0.2418, 0.4065, 0.2128, 0.3741, 0.2424, 0.3741, 0.2418, 0.4065, 0.2173, 0.406, 0.2128, 0.3741, 0.2418, 0.4065, 0.2279, 0.4222, 0.2173, 0.406, 0.3321, 0.5889, 0.3314, 0.5432, 0.4094, 0.5826, 0.3314, 0.5432, 0.3695, 0.5375, 0.4094, 0.5826, 0.2406, 0.545, 0.2424, 0.5042, 0.2575, 0.5464, 0.5961, 0.5592, 0.5855, 0.5187, 0.6166, 0.5568, 0.6453, 0.6002, 0.6166, 0.5568, 0.6418, 0.5542, 0.5569, 0.5493, 0.5855, 0.5187, 0.5961, 0.5592, 0.6195, 0.3521, 0.6475, 0.3558, 0.6448, 0.4005, 0.4092, 0.4177, 0.3694, 0.4637, 0.3308, 0.4578, 0.3306, 0.4755, 0.2747, 0.4887, 0.3036, 0.456, 0.4092, 0.4177, 0.3308, 0.4578, 0.3316, 0.4116, 0.5957, 0.442, 0.5857, 0.4828, 0.557, 0.4519, 0.5857, 0.49, 0.5857, 0.4828, 0.6155, 0.4861])
me_body_prm0_material_1.materials.append(mat_material_1)
me_body_prm0_material_1.use_remesh_preserve_volume = False
me_body_prm0_material_1.use_remesh_preserve_attributes = False
me_body_prm0_material_1.use_mirror_vertex_groups = False
me_body_prm0_material_1.update()

# ---- objects
ob_body_prm0_material_1 = bpy.data.objects.new('body.prm0_Material#1', me_body_prm0_material_1)
ob_lamp = bpy.data.objects.new('Lamp', light_spot)
ob_camera = bpy.data.objects.new('Camera', cam_camera)

# ---- transforms, parenting, visibility, modifiers, constraints
ob_body_prm0_material_1.location = (0.0, 0.0, 0.0)
ob_body_prm0_material_1.lock_rotations_4d = False
ob_body_prm0_material_1.empty_display_type = 'ARROWS'
ob_body_prm0_material_1.lineart.crease_threshold = 0.0
ob_lamp.location = (4.076, 1.005, 5.904)
ob_lamp.rotation_euler = (0.6503, 0.05522, 1.866)
ob_lamp.lock_rotations_4d = False
ob_lamp.empty_display_type = 'ARROWS'
ob_lamp.color = (0.0, 0.0, 0.0, 0.0)
ob_lamp.lineart.crease_threshold = 0.0
ob_camera.location = (7.481, -6.508, 5.344)
ob_camera.rotation_euler = (1.109, 0.01082, 0.8149)
ob_camera.lock_rotations_4d = False
ob_camera.empty_display_type = 'ARROWS'
ob_camera.color = (0.0, 0.0, 0.0, 0.0)
ob_camera.display_type = 'WIRE'
ob_camera.lineart.crease_threshold = 0.0

# ---- collection membership
col_collection_1.objects.link(ob_body_prm0_material_1)
col_collection_1.objects.link(ob_lamp)
col_collection_1.objects.link(ob_camera)

# ---- scene / render settings (as saved in the file)
scene.camera = ob_camera
scene.frame_start = 1; scene.frame_end = 250; scene.frame_set(1)
scene.render.engine = 'BLENDER_EEVEE_NEXT'
scene.render.image_settings.file_format = 'JPEG'
scene.render.image_settings.color_mode = 'RGB'
scene.render.image_settings.compression = 90
scene.render.resolution_x = 800
scene.render.resolution_y = 600
scene.render.pixel_aspect_x = 100.0
scene.render.pixel_aspect_y = 100.0
scene.render.fps = 25
scene.render.dither_intensity = 0.0
scene.render.use_compositing = False
scene.render.use_sequencer = False
scene.render.bake_margin = 2
scene.render.bake_bias = 0.0
scene.render.use_stamp_time = False
scene.render.use_stamp_date = False
scene.render.use_stamp_frame = False
scene.render.use_stamp_camera = False
scene.render.use_stamp_scene = False
scene.render.use_stamp_filename = False
scene.render.use_stamp_render_time = False
scene.render.stamp_font_size = 0
scene.cycles.use_denoising = False
scene.cycles.samples = 10
scene.cycles.sampling_pattern = 'TABULATED_SOBOL'
scene.cycles.light_sampling_threshold = 0.0
scene.cycles.use_adaptive_sampling = False
scene.cycles.use_light_tree = False
scene.cycles.blur_glossy = 0.0
scene.cycles.volume_bounces = 1
scene.cycles.pixel_filter_type = 'GAUSSIAN'
scene.cycles.sample_clamp_indirect = 0.0
scene.view_settings.view_transform = 'Raw'
bpy.context.view_layer.update()
